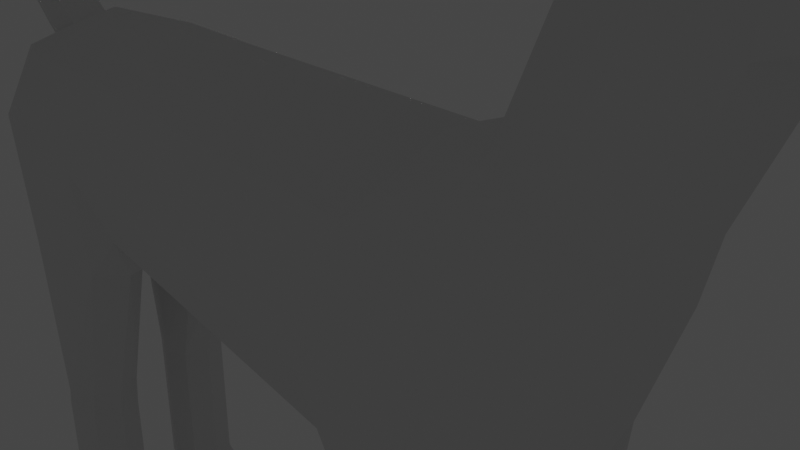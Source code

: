 # Source: little-blocks.blend  (saved by Blender 2.90.8; exported with 4.5.12 LTS)
import bpy
from mathutils import Matrix  # noqa: F401  (used for matrix-valued properties, if any)

bpy.ops.wm.read_factory_settings(use_empty=True)
scene = bpy.context.scene
scene.name = 'Scene'

# ---- collections
col_collection = bpy.data.collections.new('Collection'); scene.collection.children.link(col_collection)

# ---- world
world_world = bpy.data.worlds.new('World'); scene.world = world_world
world_world.use_nodes = True; world_world.node_tree.nodes.clear()
_N = world_world.node_tree.nodes; _L = world_world.node_tree.links
n0 = _N.new('ShaderNodeOutputWorld'); n0.name = 'World Output'; n0.location = (300, 300)
n1 = _N.new('ShaderNodeBackground'); n1.name = 'Background'; n1.location = (10, 300)
n1.inputs[0].default_value = (0.05088, 0.05088, 0.05088, 1.0)
_L.new(n1.outputs[0], n0.inputs[0])
n0.is_active_output = True
world_world.color = (0.05088, 0.05088, 0.05088)
world_world.use_sun_shadow = False
world_world.sun_shadow_jitter_overblur = 0.0

# ---- cameras
cam_camera = bpy.data.cameras.new('Camera')
cam_camera.clip_end = 100.0
cam_camera.ortho_scale = 7.314

# ---- lights
light_light = bpy.data.lights.new('Light', 'POINT')
light_light.transmission_factor = 0.0
light_light.energy = 1000.0
light_light.shadow_soft_size = 0.1
light_light.shadow_maximum_resolution = 0.006
light_light.use_absolute_resolution = True

# ---- meshes
me_dog = bpy.data.meshes.new('Dog')
me_dog.from_pydata([(5.0, 0.0, 4.1), (6.0, 0.0, 3.8), (5.0, 0.385, 3.975), (6.0, 0.3, 3.71), (5.0, 0.6, 3.5), (6.0, 0.4, 3.4), (5.0, 0.385, 3.125), (6.0, 0.3, 3.09), (5.0, 0.0, 3.0), (6.0, 0.0, 3.0), (5.0, -0.385, 3.975), (6.0, -0.3, 3.71), (5.0, -0.6, 3.5), (6.0, -0.4, 3.4), (5.0, -0.385, 3.125), (6.0, -0.3, 3.09), (4.6, -0.4, 5.2), (4.6, 0.4, 5.2), (4.75, 0.415, 4.15), (4.3, 1.2, 4.0), (4.7, 0.53, 4.0), (4.72, 0.8162, 4.206), (3.7, -0.4, 5.2), (4.5, 0.865, 4.0), (4.37, 1.03, 4.25), (4.56, 0.7, 4.4), (4.72, -0.8162, 4.206), (4.3, -1.2, 4.0), (4.5, -0.865, 4.0), (4.56, -0.7, 4.4), (4.7, -0.53, 4.0), (4.37, -1.03, 4.25), (4.75, -0.415, 4.15), (3.7, 0.4, 5.2), (4.3, 1.2, 4.0), (3.5, 1.2, 4.0), (3.3, 0.6, 4.9), (4.37, 1.03, 4.25), (3.7, 1.2, 6.3), (3.54, 1.03, 4.26), (3.1, 0.5, 4.9), (4.6, 0.0, 5.2), (3.7, 0.0, 5.2), (3.1, -0.5, 4.9), (3.1, 0.0, 4.9), (6.4, -0.18, 3.29), (6.4, -0.18, 3.65), (6.4, 0.18, 3.29), (6.4, 0.18, 3.65), (6.4, 0.0, 3.65), (6.4, 0.0, 3.29), (3.5, -1.2, 4.0), (3.54, -1.03, 4.26), (3.3, -0.6, 4.9), (3.7, -1.2, 6.3), (2.538, -1.0, 1.202), (3.302, -1.0, 3.051), (2.538, 1.0, 1.202), (3.302, 1.0, 3.051), (3.462, 0.0, 0.8206), (4.226, 0.0, 2.669), (1.614, 0.0, 1.584), (2.378, 0.0, 3.433), (3.231, -0.75, 0.916), (2.609, -0.75, 3.337), (1.845, -0.75, 1.489), (3.995, -0.75, 2.764), (3.995, 0.75, 2.764), (3.231, 0.75, 0.916), (1.845, 0.75, 1.489), (2.609, 0.75, 3.337), (1.614, 0.0, 1.584), (1.845, -0.75, 1.489), (-4.0, 1.572, -0.3), (0.6449, 1.906, -0.6), (-4.0, 1.111, -1.386), (0.6383, 1.348, -1.864), (-4.0, -4.727e-08, -1.817), (0.6356, -1.262e-07, -2.388), (-4.0, -1.111, -1.386), (0.6383, -1.348, -1.864), (-4.0, -1.572, -0.3), (0.6449, -1.906, -0.6), (-4.001, -1.111, 0.6983), (0.6514, -1.348, 0.6638), (-3.999, 0.0, 1.13), (0.6541, 1.571e-06, 1.187), (-4.001, 1.111, 0.6982), (0.6514, 1.348, 0.6638), (1.5, 1.5, -4.4), (1.5, 1.7, -2.6), (1.8, 1.4, -4.4), (2.0, 1.5, -2.6), (1.0, 0.6, -2.6), (0.8, 1.0, -2.6), (2.0, 1.0, -4.4), (2.2, 1.0, -2.6), (1.8, 0.7, -4.4), (2.0, 0.6, -2.6), (1.5, 0.6, -4.4), (1.5, 0.4, -2.6), (1.2, 0.7, -4.4), (1.0, 1.5, -2.6), (1.0, 1.0, -4.4), (1.2, 1.4, -4.4), (3.05, -0.7, 0.0), (2.55, -0.7, -1.5), (3.05, 0.7, 0.0), (2.55, 0.7, -1.5), (3.2, 0.0, 0.0), (2.7, 0.0, -1.5), (1.9, 1.9, -0.6), (1.5, -0.6, -4.4), (1.5, -0.4, -2.6), (1.9, -1.9, -0.6), (1.8, -0.7, -4.4), (2.0, -0.6, -2.6), (2.0, -1.0, -4.4), (2.2, -1.0, -2.6), (1.8, -1.4, -4.4), (2.0, -1.5, -2.6), (1.5, -1.5, -4.4), (1.5, -1.7, -2.6), (1.2, -1.4, -4.4), (1.0, -1.5, -2.6), (1.0, -1.0, -4.4), (0.8, -1.0, -2.6), (1.2, -0.7, -4.4), (1.0, -0.6, -2.6), (1.5, -0.6, -6.4), (1.5, -0.6, -4.8), (1.9, -0.7, -6.4), (1.8, -0.7, -4.8), (2.0, -1.0, -6.4), (2.0, -1.0, -4.8), (1.9, -1.4, -6.4), (1.8, -1.4, -4.8), (1.5, -1.5, -6.4), (1.5, -1.5, -4.8), (1.2, -1.4, -6.4), (1.2, -1.4, -4.8), (1.0, -1.0, -6.4), (1.0, -1.0, -4.8), (1.2, -0.7, -6.4), (1.2, -0.7, -4.8), (1.5, 1.5, -6.4), (1.5, 1.5, -4.8), (1.9, 1.4, -6.4), (1.8, 1.4, -4.8), (2.0, 1.0, -6.4), (2.0, 1.0, -4.8), (1.9, 0.7, -6.4), (1.8, 0.7, -4.8), (1.5, 0.6, -6.4), (1.5, 0.6, -4.8), (1.2, 0.7, -6.4), (1.2, 0.7, -4.8), (1.0, 1.0, -6.4), (1.0, 1.0, -4.8), (1.2, 1.4, -6.4), (1.2, 1.4, -4.8), (-5.514, 1.221, -4.3), (-5.3, 1.34, -2.1), (-5.188, 1.086, -4.3), (-4.6, 1.17, -2.1), (-5.053, 0.76, -4.3), (-4.3, 0.77, -2.1), (-5.188, 0.4343, -4.3), (-4.6, 0.4, -2.1), (-5.514, 0.2994, -4.3), (-5.3, 0.2, -2.1), (-5.839, 0.4343, -4.3), (-6.0, 0.37, -2.1), (-5.974, 0.76, -4.3), (-6.3, 0.77, -2.1), (-5.839, 1.086, -4.3), (-6.0, 1.2, -2.1), (-5.514, 1.221, -6.4), (-5.514, 1.221, -4.7), (-5.188, 1.086, -6.4), (-5.188, 1.086, -4.7), (-5.053, 0.76, -6.4), (-5.053, 0.76, -4.7), (-5.188, 0.4343, -6.4), (-5.188, 0.4343, -4.7), (-5.514, 0.2994, -6.4), (-5.514, 0.2994, -4.7), (-5.839, 0.4343, -6.4), (-5.839, 0.4343, -4.7), (-6.0, 0.7593, -6.4), (-5.974, 0.76, -4.7), (-5.839, 1.086, -6.4), (-5.839, 1.086, -4.7), (2.0, 1.0, -7.0), (2.4, 1.0, -7.0), (2.27, 1.29, -7.0), (2.0, 1.4, -7.0), (1.73, 1.29, -7.0), (1.6, 1.0, -7.0), (1.73, 0.71, -7.0), (2.0, 0.6, -7.0), (2.27, 0.71, -7.0), (2.32, 1.35, -6.85), (2.0, 1.48, -6.85), (2.48, 1.0, -6.85), (1.68, 1.35, -6.85), (2.4, 1.0, -6.7), (2.32, 0.65, -6.85), (2.0, 0.52, -6.85), (2.27, 1.29, -6.7), (1.52, 1.0, -6.85), (1.68, 0.65, -6.85), (2.27, 0.71, -6.7), (2.0, 0.6, -6.7), (2.0, 1.4, -6.7), (2.0, 1.0, -6.65), (2.4, -1.0, -7.0), (2.0, -1.0, -7.0), (2.0, -0.6, -7.0), (2.27, -0.71, -7.0), (2.27, -1.29, -7.0), (2.0, -1.4, -7.0), (1.6, -1.0, -7.0), (1.73, -1.29, -7.0), (2.0, -1.48, -6.85), (1.73, -0.71, -7.0), (1.68, -1.35, -6.85), (2.48, -1.0, -6.85), (2.32, -1.35, -6.85), (2.32, -0.65, -6.85), (2.4, -1.0, -6.7), (2.0, -0.52, -6.85), (1.68, -0.65, -6.85), (2.27, -1.29, -6.7), (1.52, -1.0, -6.85), (2.0, -1.4, -6.7), (2.0, -0.6, -6.7), (2.27, -0.71, -6.7), (2.0, -1.0, -6.65), (-5.3, 0.0, -1.8), (-5.9, 0.0, -1.6), (-5.3, 1.57, -0.3), (-5.3, 1.1, 0.7), (-5.3, 0.0, 1.13), (-6.302, 5.619e-07, 0.2664), (-6.3, 1.2, -0.3), (-6.3, 0.74, 0.56), (-6.5, 0.77, -0.3), (-6.5, 0.37, -0.3), (-6.3, 0.0, -0.3), (-6.15, 0.3692, 0.6), (-6.505, 0.3692, 0.8752), (-5.971, 0.2611, 0.8149), (-6.361, 0.261, 1.093), (-5.855, 2.333e-07, 0.872), (-6.301, 1.379e-07, 1.183), (-5.971, -0.261, 0.8149), (-6.361, -0.261, 1.093), (-6.15, -0.3692, 0.6), (-6.505, -0.3692, 0.8752), (-6.3, 0.2611, 0.4), (-6.3, -0.261, 0.4), (-6.65, -0.261, 0.6578), (-6.71, 4.665e-07, 0.5677), (-6.65, 0.2611, 0.6578), (-5.3, -1.1, 0.7), (-6.3, -0.74, 0.56), (-5.3, -1.57, -0.3), (-6.3, -1.2, -0.3), (-6.5, -0.37, -0.3), (-6.5, -0.77, -0.3), (-5.5, -0.3, -4.3), (-5.3, -0.2, -2.1), (-5.2, -0.4, -4.3), (-4.6, -0.4, -2.1), (-5.0, -0.77, -4.3), (-4.3, -0.77, -2.1), (-5.2, -1.1, -4.3), (-4.6, -1.17, -2.1), (-5.5, -1.3, -4.3), (-5.3, -1.34, -2.1), (-5.9, -1.1, -4.3), (-6.0, -1.2, -2.1), (-6.0, -0.77, -4.3), (-6.3, -0.77, -2.1), (-5.9, -0.4, -4.3), (-6.0, -0.37, -2.1), (-6.856, 0.3629, 1.193), (-7.302, 0.3629, 1.64), (-6.674, 0.2566, 1.375), (-7.121, 0.2566, 1.821), (-6.599, -1.595e-08, 1.45), (-7.046, -1.595e-08, 1.896), (-6.674, -0.2566, 1.375), (-7.121, -0.2566, 1.821), (-6.856, -0.3629, 1.193), (-7.302, -0.3629, 1.64), (-7.037, -0.2566, 1.012), (-7.484, -0.2566, 1.458), (-7.113, 4.242e-09, 0.9367), (-7.559, 4.242e-09, 1.383), (-7.037, 0.2566, 1.012), (-7.484, 0.2566, 1.458), (-7.53, 0.3629, 2.066), (-7.746, 0.3629, 2.659), (-7.289, 0.2566, 2.154), (-7.505, 0.2566, 2.747), (-7.189, -1.595e-08, 2.19), (-7.405, -1.595e-08, 2.783), (-7.289, -0.2566, 2.154), (-7.505, -0.2566, 2.747), (-7.53, -0.3629, 2.066), (-7.746, -0.3629, 2.659), (-7.772, -0.2566, 1.978), (-7.987, -0.2566, 2.571), (-7.871, 4.242e-09, 1.942), (-8.087, 4.242e-09, 2.535), (-7.772, 0.2566, 1.978), (-7.987, 0.2566, 2.571), (-7.804, 0.3629, 3.156), (-7.804, 0.3629, 3.787), (-7.547, 0.2566, 3.156), (-7.547, 0.2566, 3.787), (-7.441, -1.595e-08, 3.156), (-7.441, -1.595e-08, 3.787), (-7.547, -0.2566, 3.156), (-7.547, -0.2566, 3.787), (-7.804, -0.3629, 3.156), (-7.804, -0.3629, 3.787), (-8.061, -0.2566, 3.156), (-8.061, -0.2566, 3.787), (-8.167, 4.242e-09, 3.156), (-8.167, 4.242e-09, 3.787), (-8.061, 0.2566, 3.156), (-8.061, 0.2566, 3.787), (-7.627, 0.3629, 4.424), (-7.181, 0.3629, 4.87), (-7.446, 0.2566, 4.242), (-7.0, 0.2566, 4.688), (-7.371, -1.595e-08, 4.167), (-6.924, -1.595e-08, 4.613), (-7.446, -0.2566, 4.242), (-7.0, -0.2566, 4.688), (-7.627, -0.3629, 4.424), (-7.181, -0.3629, 4.87), (-7.809, -0.2566, 4.605), (-7.363, -0.2566, 5.051), (-7.884, 4.242e-09, 4.68), (-7.438, 4.242e-09, 5.127), (-7.809, 0.2566, 4.605), (-7.363, 0.2566, 5.051), (-6.561, 0.3629, 4.995), (-5.929, 0.3629, 4.995), (-6.561, 0.2566, 4.738), (-5.929, 0.2566, 4.738), (-6.561, -1.595e-08, 4.632), (-5.929, -1.595e-08, 4.632), (-6.561, -0.2566, 4.738), (-5.929, -0.2566, 4.738), (-6.561, -0.3629, 4.995), (-5.929, -0.3629, 4.995), (-6.561, -0.2566, 5.252), (-5.929, -0.2566, 5.252), (-6.561, 4.242e-09, 5.358), (-5.929, 4.242e-09, 5.358), (-6.561, 0.2566, 5.252), (-5.929, 0.2566, 5.252), (-5.392, 0.3629, 4.889), (-4.436, -8.61e-11, 4.337), (-5.521, 0.2566, 4.667), (-4.436, -8.61e-11, 4.337), (-5.574, -1.595e-08, 4.575), (-4.436, -8.61e-11, 4.337), (-5.521, -0.2566, 4.667), (-4.436, -8.61e-11, 4.337), (-5.392, -0.3629, 4.889), (-4.436, -8.61e-11, 4.337), (-5.264, -0.2566, 5.112), (-4.436, -8.61e-11, 4.337), (-5.211, 4.242e-09, 5.204), (-4.436, -8.61e-11, 4.337), (-5.264, 0.2566, 5.112), (-5.0, 1.16, -7.0), (-4.717, 1.043, -7.0), (-4.6, 0.76, -7.0), (-4.717, 0.4772, -7.0), (-5.0, 0.36, -7.0), (-5.283, 0.4772, -7.0), (-5.4, 0.76, -7.0), (-5.283, 1.043, -7.0), (-5.0, 0.76, -7.0), (-5.0, -0.36, -7.0), (-4.717, -0.4772, -7.0), (-4.6, -0.76, -7.0), (-4.717, -1.043, -7.0), (-5.0, -1.16, -7.0), (-5.283, -1.043, -7.0), (-5.4, -0.76, -7.0), (-5.283, -0.4772, -7.0), (-5.0, -0.76, -7.0), (-4.52, 0.76, -6.85), (-4.68, 1.11, -6.85), (-4.68, 0.41, -6.85), (-5.0, 0.28, -6.85), (-5.32, 0.41, -6.85), (-5.0, 1.24, -6.85), (-5.48, 0.76, -6.85), (-5.32, 1.11, -6.85), (-4.6, 0.76, -6.7), (-4.717, 0.4772, -6.7), (-4.717, 1.043, -6.7), (-5.0, 1.16, -6.7), (-5.0, 0.36, -6.7), (-5.0, 0.76, -6.65), (1.707, -1.445e-07, -2.52), (-2.33, -0.4854, -1.834), (-5.52, -0.3, -6.4), (-5.52, -0.3, -4.7), (-5.166, -0.4464, -6.4), (-5.166, -0.4464, -4.7), (-5.02, -0.8, -6.4), (-5.02, -0.8, -4.7), (-5.166, -1.154, -6.4), (-5.166, -1.154, -4.7), (-5.52, -1.3, -6.4), (-5.52, -1.3, -4.7), (-5.874, -1.154, -6.4), (-5.874, -1.154, -4.7), (-6.02, -0.8, -6.4), (-6.02, -0.8, -4.7), (-5.874, -0.4464, -6.4), (-5.874, -0.4464, -4.7), (-4.52, -0.76, -6.85), (-4.68, -1.11, -6.85), (-4.68, -0.41, -6.85), (-5.32, -1.11, -6.85), (-5.0, -1.24, -6.85), (-5.48, -0.76, -6.85), (-5.0, -0.28, -6.85), (-5.32, -0.41, -6.85), (-4.717, -1.043, -6.7), (-5.0, -1.16, -6.7), (-4.6, -0.76, -6.7), (-4.717, -0.4772, -6.7), (-5.0, -0.36, -6.7), (-5.0, -0.76, -6.65)], [], [(0, 1, 2), (2, 3, 4), (2, 1, 3), (4, 5, 6), (6, 7, 8), (1, 10, 11), (11, 12, 13), (13, 12, 14), (15, 14, 8), (10, 1, 0), (4, 3, 5), (6, 5, 7), (8, 7, 9), (12, 11, 10), (14, 15, 13), (8, 9, 15), (17, 25, 24), (19, 24, 23), (23, 24, 21), (21, 18, 23), (21, 24, 25), (25, 18, 21), (23, 18, 20), (2, 4, 20), (20, 4, 23), (25, 17, 18), (33, 17, 39), (23, 4, 19), (0, 16, 32), (12, 28, 27), (28, 12, 30), (30, 12, 10), (29, 31, 26), (31, 29, 16), (32, 29, 26), (27, 28, 31), (32, 28, 30), (31, 28, 26), (18, 17, 0), (10, 32, 30), (28, 32, 26), (32, 10, 0), (0, 2, 18), (32, 16, 29), (16, 42, 22), (16, 0, 41), (18, 2, 20), (24, 19, 34, 37), (33, 39, 36), (35, 37, 34), (35, 17, 37), (39, 17, 35), (33, 36, 38), (36, 39, 38), (33, 38, 40), (33, 40, 42), (40, 38, 39), (42, 41, 17), (41, 0, 17), (17, 33, 42), (42, 16, 41), (42, 40, 44), (43, 22, 42), (44, 43, 42), (45, 50, 46), (5, 48, 47), (50, 48, 49), (48, 50, 47), (50, 49, 46), (3, 1, 48), (9, 47, 50), (7, 5, 47), (31, 16, 51), (52, 22, 53), (51, 16, 52), (52, 16, 22), (51, 27, 31), (53, 22, 54), (54, 52, 53), (54, 22, 43), (43, 52, 54), (1, 11, 46), (11, 13, 46), (13, 15, 45), (15, 9, 45), (48, 1, 49), (46, 49, 1), (48, 5, 3), (46, 13, 45), (68, 58, 67), (47, 9, 7), (45, 9, 50), (63, 59, 60), (69, 62, 70), (64, 62, 65), (56, 64, 65), (55, 63, 56), (59, 68, 60), (57, 69, 58), (68, 67, 60), (58, 68, 57), (62, 61, 65), (69, 70, 58), (62, 69, 61), (65, 55, 56), (60, 66, 63), (63, 66, 56), (61, 65, 72, 71), (62, 44, 70), (44, 40, 70), (40, 39, 70), (39, 35, 70), (70, 35, 58), (58, 35, 67), (35, 34, 67), (19, 4, 67), (67, 4, 6), (67, 6, 60), (6, 8, 60), (74, 76, 73), (76, 78, 414, 77), (78, 80, 415, 77, 414), (80, 82, 81), (82, 84, 81), (84, 86, 85), (88, 74, 73), (86, 88, 85), (93, 100, 78), (93, 76, 94), (90, 92, 91), (74, 88, 69), (69, 88, 61), (74, 69, 57), (92, 96, 91), (88, 86, 71), (96, 98, 97), (98, 100, 97), (100, 93, 101), (93, 94, 101), (94, 102, 104), (76, 74, 102), (102, 94, 76), (102, 90, 104), (78, 76, 93), (109, 110, 107), (105, 106, 110), (108, 110, 78), (110, 109, 105), (107, 110, 108), (108, 78, 100), (108, 100, 98), (108, 98, 96), (90, 102, 74), (107, 108, 111), (108, 92, 111), (92, 90, 111), (111, 90, 74), (111, 74, 57), (109, 107, 59), (59, 107, 68), (111, 57, 68), (111, 68, 107), (96, 92, 108), (64, 44, 62), (97, 100, 99), (101, 99, 100), (101, 94, 103), (104, 103, 94), (91, 96, 95), (104, 90, 89), (91, 89, 90), (97, 95, 96), (43, 44, 64), (52, 43, 64), (51, 52, 64), (56, 51, 64), (66, 51, 56), (27, 51, 66), (12, 27, 66), (12, 66, 14), (60, 14, 66), (60, 8, 14), (105, 109, 59), (63, 105, 59), (86, 84, 71), (71, 84, 72), (84, 82, 72), (65, 82, 55), (113, 116, 115), (116, 118, 115), (118, 120, 119), (120, 122, 119), (122, 124, 123), (124, 126, 123), (126, 128, 127), (106, 105, 114), (128, 113, 127), (63, 114, 105), (110, 106, 78), (55, 114, 63), (82, 114, 55), (85, 83, 84), (85, 88, 87), (81, 84, 83), (77, 415, 80, 79), (81, 79, 80), (73, 87, 88), (73, 76, 75), (77, 75, 76), (152, 151, 150), (130, 132, 131), (153, 154, 155), (132, 134, 131), (150, 149, 147), (134, 136, 135), (136, 138, 135), (151, 152, 154), (138, 140, 139), (140, 142, 139), (148, 147, 146), (142, 144, 143), (144, 130, 143), (156, 158, 155), (158, 160, 159), (160, 146, 159), (182, 183, 181), (162, 164, 161), (186, 188, 187), (164, 166, 163), (180, 182, 179), (166, 168, 167), (168, 170, 169), (184, 186, 183), (170, 172, 169), (172, 174, 171), (178, 180, 179), (174, 176, 175), (176, 162, 161), (188, 190, 187), (190, 192, 191), (192, 178, 191), (193, 195, 194), (193, 196, 195), (193, 197, 196), (193, 198, 197), (193, 199, 198), (193, 200, 199), (193, 201, 200), (193, 194, 201), (196, 203, 195), (195, 204, 194), (194, 204, 201), (201, 208, 200), (197, 205, 203), (198, 210, 197), (199, 211, 210), (200, 208, 199), (202, 209, 204), (204, 212, 207), (207, 212, 208), (203, 209, 202), (214, 215, 209), (209, 215, 206), (206, 215, 212), (212, 215, 213), (147, 149, 215), (147, 215, 214), (145, 147, 214), (145, 214, 203), (145, 203, 205), (159, 145, 205), (159, 205, 210), (159, 210, 157), (106, 114, 120), (120, 118, 106), (118, 116, 106), (116, 113, 106), (78, 106, 113), (122, 120, 114), (82, 122, 114), (124, 122, 82), (82, 80, 124), (126, 124, 80), (128, 126, 80), (80, 78, 128), (113, 128, 78), (115, 118, 117), (119, 117, 118), (119, 122, 121), (123, 121, 122), (123, 126, 125), (127, 113, 112), (127, 125, 126), (115, 112, 113), (95, 97, 150), (91, 95, 150), (152, 150, 97), (150, 148, 91), (148, 146, 91), (89, 91, 146), (104, 89, 146), (146, 160, 104), (160, 158, 104), (103, 104, 158), (101, 103, 158), (158, 156, 101), (156, 154, 101), (99, 101, 154), (154, 152, 97), (97, 99, 154), (117, 119, 134), (146, 147, 145), (147, 148, 150), (159, 157, 158), (159, 146, 145), (155, 158, 157), (155, 154, 156), (150, 151, 149), (154, 153, 151), (115, 117, 134), (136, 134, 119), (134, 132, 115), (138, 136, 119), (119, 121, 138), (121, 123, 138), (140, 138, 123), (142, 140, 123), (123, 125, 142), (125, 127, 142), (144, 142, 127), (130, 144, 127), (127, 112, 130), (112, 115, 130), (132, 130, 115), (149, 151, 215), (131, 134, 133), (131, 129, 130), (135, 133, 134), (143, 141, 142), (143, 130, 129), (139, 142, 141), (135, 138, 137), (139, 137, 138), (212, 213, 208), (203, 202, 195), (209, 203, 214), (204, 195, 202), (209, 206, 204), (204, 207, 201), (212, 204, 206), (208, 201, 207), (203, 196, 197), (210, 205, 197), (210, 198, 199), (208, 211, 199), (215, 151, 213), (151, 153, 213), (213, 153, 208), (208, 153, 211), (155, 157, 210), (211, 155, 210), (153, 155, 211), (217, 218, 219), (219, 216, 217), (216, 220, 217), (221, 223, 217), (222, 225, 217), (221, 224, 223), (223, 222, 217), (220, 221, 217), (225, 218, 217), (221, 220, 224), (220, 227, 228), (216, 219, 227), (218, 231, 219), (218, 225, 231), (225, 234, 232), (223, 226, 234), (228, 233, 224), (228, 227, 233), (229, 237, 227), (237, 238, 230), (231, 236, 237), (237, 236, 238), (230, 238, 233), (233, 238, 235), (133, 135, 238), (233, 235, 224), (237, 229, 231), (227, 220, 216), (227, 230, 233), (219, 229, 227), (237, 230, 227), (231, 229, 219), (220, 228, 224), (234, 225, 222), (234, 222, 223), (224, 226, 223), (225, 232, 231), (131, 133, 238), (238, 135, 235), (236, 131, 238), (129, 131, 236), (129, 236, 231), (232, 129, 231), (143, 129, 232), (234, 143, 232), (141, 143, 234), (139, 141, 234), (226, 139, 234), (137, 139, 226), (224, 137, 226), (135, 137, 235), (224, 235, 137), (75, 77, 166), (166, 77, 168), (75, 166, 164), (168, 77, 239), (170, 168, 239), (172, 170, 239), (172, 239, 240), (73, 75, 164), (245, 242, 241), (162, 73, 164), (246, 247, 248), (241, 73, 162), (85, 87, 242), (85, 242, 243), (246, 248, 260), (242, 245, 246), (245, 241, 162), (162, 176, 245), (176, 174, 245), (245, 174, 247), (246, 245, 247), (247, 174, 248), (174, 172, 248), (248, 172, 240), (241, 242, 73), (73, 242, 87), (248, 240, 249), (248, 249, 244), (244, 260, 248), (242, 246, 243), (251, 253, 250), (253, 255, 254), (255, 257, 254), (257, 259, 258), (243, 246, 252), (252, 254, 243), (252, 246, 250), (259, 262, 258), (246, 260, 250), (262, 263, 244), (263, 264, 244), (264, 251, 250), (83, 85, 265), (85, 243, 265), (265, 243, 266), (243, 254, 256), (266, 243, 256), (266, 256, 258), (266, 258, 261), (81, 83, 265), (81, 265, 267), (267, 265, 268), (265, 266, 268), (244, 249, 269), (244, 269, 261), (266, 261, 269), (266, 269, 270), (266, 270, 268), (249, 240, 269), (272, 274, 271), (274, 276, 273), (276, 278, 277), (278, 280, 279), (280, 282, 279), (282, 284, 281), (284, 286, 285), (286, 272, 271), (274, 272, 239), (272, 286, 239), (239, 286, 240), (239, 77, 274), (274, 77, 276), (77, 79, 276), (278, 276, 79), (79, 81, 278), (269, 240, 286), (286, 284, 269), (270, 269, 284), (268, 270, 284), (284, 282, 268), (278, 81, 280), (81, 267, 280), (267, 268, 280), (268, 282, 280), (287, 288, 290), (289, 290, 291), (291, 294, 293), (293, 294, 295), (295, 298, 297), (297, 298, 299), (299, 302, 301), (301, 302, 287), (303, 304, 306), (305, 306, 307), (307, 310, 309), (309, 310, 311), (311, 314, 313), (313, 314, 315), (315, 318, 317), (317, 318, 303), (319, 320, 322), (321, 322, 323), (323, 326, 325), (325, 326, 327), (327, 330, 329), (329, 330, 331), (331, 334, 333), (333, 334, 319), (335, 336, 338), (337, 338, 339), (339, 342, 341), (341, 342, 343), (343, 346, 345), (345, 346, 347), (347, 350, 349), (349, 350, 335), (351, 352, 354), (353, 354, 355), (355, 358, 357), (357, 358, 359), (359, 362, 361), (361, 362, 363), (363, 366, 365), (365, 366, 351), (367, 368, 370, 369), (369, 370, 372, 371), (371, 372, 374, 373), (373, 374, 376, 375), (375, 376, 378, 377), (377, 378, 380, 379), (370, 368, 380, 378, 376, 374, 372), (379, 380, 381), (381, 380, 368, 367), (244, 261, 262), (244, 264, 260), (258, 262, 261), (263, 262, 299), (254, 257, 256), (258, 256, 257), (250, 253, 252), (254, 252, 253), (250, 260, 264), (264, 263, 299), (297, 299, 262), (299, 301, 264), (295, 297, 262), (262, 259, 295), (259, 257, 295), (293, 295, 257), (291, 293, 257), (257, 255, 291), (255, 253, 291), (289, 291, 253), (287, 289, 253), (253, 251, 287), (251, 264, 287), (301, 287, 264), (302, 299, 300), (287, 302, 288), (299, 298, 300), (295, 294, 296), (298, 295, 296), (294, 291, 292), (291, 290, 292), (290, 289, 287), (292, 290, 307), (294, 292, 307), (307, 309, 294), (305, 307, 290), (303, 305, 290), (290, 288, 303), (288, 302, 303), (317, 303, 302), (315, 317, 302), (302, 300, 315), (300, 298, 315), (313, 315, 298), (311, 313, 298), (298, 296, 311), (296, 294, 311), (309, 311, 294), (310, 308, 323), (307, 306, 308), (306, 305, 303), (303, 318, 304), (315, 314, 316), (318, 315, 316), (310, 307, 308), (311, 310, 312), (314, 311, 312), (308, 306, 323), (321, 323, 306), (319, 321, 306), (306, 304, 319), (304, 318, 319), (333, 319, 318), (331, 333, 318), (318, 316, 331), (316, 314, 331), (329, 331, 314), (327, 329, 314), (314, 312, 327), (312, 310, 327), (325, 327, 310), (323, 325, 310), (326, 324, 339), (322, 321, 319), (323, 322, 324), (326, 323, 324), (319, 334, 320), (331, 330, 332), (334, 331, 332), (327, 326, 328), (330, 327, 328), (324, 322, 339), (339, 322, 337), (339, 341, 326), (335, 337, 322), (322, 320, 335), (320, 334, 335), (349, 335, 334), (347, 349, 334), (334, 332, 347), (332, 330, 347), (345, 347, 330), (343, 345, 330), (330, 328, 343), (328, 326, 343), (341, 343, 326), (350, 348, 363), (342, 339, 340), (343, 342, 344), (346, 343, 344), (338, 337, 335), (335, 350, 336), (339, 338, 340), (350, 347, 348), (347, 346, 348), (348, 346, 363), (361, 363, 346), (359, 361, 346), (346, 344, 359), (344, 342, 359), (357, 359, 342), (355, 357, 342), (342, 340, 355), (340, 338, 355), (353, 355, 338), (351, 353, 338), (338, 336, 351), (336, 350, 351), (365, 351, 350), (363, 365, 350), (364, 362, 379), (366, 363, 364), (354, 353, 351), (351, 366, 352), (362, 359, 360), (363, 362, 364), (359, 358, 360), (355, 354, 356), (358, 355, 356), (366, 364, 379), (379, 381, 366), (381, 367, 366), (352, 366, 367), (354, 352, 367), (367, 369, 354), (369, 371, 354), (356, 354, 371), (358, 356, 371), (371, 373, 358), (373, 375, 358), (360, 358, 375), (362, 360, 375), (375, 377, 362), (377, 379, 362), (382, 383, 390), (383, 384, 390), (384, 385, 390), (385, 386, 390), (386, 387, 390), (387, 388, 390), (388, 389, 390), (389, 382, 390), (391, 392, 399), (392, 393, 399), (393, 394, 399), (394, 395, 399), (395, 396, 399), (396, 397, 399), (397, 398, 399), (398, 391, 399), (400, 384, 383), (384, 400, 385), (385, 402, 403), (386, 403, 387), (401, 383, 405), (387, 404, 406), (388, 406, 389), (389, 407, 405), (402, 400, 409), (401, 405, 410), (400, 410, 408), (189, 191, 406), (403, 409, 412), (187, 189, 406), (411, 405, 177), (191, 177, 407), (409, 408, 413), (408, 410, 413), (410, 411, 413), (412, 409, 413), (410, 405, 411), (410, 400, 401), (383, 401, 400), (405, 383, 382), (385, 400, 402), (409, 400, 408), (409, 403, 402), (387, 403, 404), (179, 411, 177), (405, 407, 177), (406, 388, 387), (403, 386, 385), (389, 406, 407), (407, 406, 191), (405, 382, 389), (406, 404, 187), (183, 182, 184), (179, 182, 181), (191, 178, 177), (179, 177, 178), (191, 189, 190), (187, 185, 186), (187, 190, 189), (183, 186, 185), (179, 181, 413), (181, 183, 413), (413, 411, 179), (412, 413, 183), (185, 187, 404), (404, 403, 185), (403, 412, 185), (183, 185, 412), (161, 164, 163), (163, 166, 165), (167, 165, 166), (169, 167, 168), (175, 173, 174), (161, 175, 176), (171, 174, 173), (169, 172, 171), (163, 165, 182), (165, 167, 182), (182, 180, 163), (180, 178, 163), (161, 163, 178), (175, 161, 178), (178, 192, 175), (192, 190, 175), (173, 175, 190), (171, 173, 190), (190, 188, 171), (188, 186, 171), (169, 171, 186), (167, 169, 186), (186, 184, 167), (184, 182, 167), (279, 282, 281), (426, 425, 427), (416, 417, 418), (279, 277, 278), (430, 429, 431), (418, 421, 420), (285, 283, 284), (417, 430, 431), (420, 421, 422), (271, 285, 286), (429, 426, 427), (422, 425, 424), (271, 274, 273), (418, 417, 419), (424, 425, 426), (277, 275, 276), (421, 418, 419), (426, 429, 428), (425, 422, 423), (422, 421, 423), (428, 429, 430), (281, 284, 283), (273, 276, 275), (430, 417, 416), (275, 277, 421), (273, 275, 421), (421, 419, 273), (423, 421, 277), (419, 417, 273), (271, 273, 417), (285, 271, 417), (417, 431, 285), (431, 429, 285), (283, 285, 429), (281, 283, 429), (429, 427, 281), (427, 425, 281), (279, 281, 425), (277, 279, 425), (425, 423, 277), (394, 393, 432), (393, 392, 432), (395, 394, 436), (396, 395, 436), (397, 396, 437), (398, 397, 437), (391, 398, 438), (392, 391, 438), (436, 440, 441), (433, 432, 440), (432, 434, 443), (434, 438, 443), (440, 442, 445), (443, 444, 445), (441, 440, 445), (442, 443, 445), (443, 438, 444), (440, 436, 433), (440, 432, 442), (443, 442, 432), (432, 392, 434), (436, 394, 433), (432, 433, 394), (438, 398, 439), (438, 434, 392), (437, 439, 398), (437, 396, 435), (436, 435, 396), (420, 422, 445), (418, 420, 445), (428, 430, 437), (426, 428, 437), (437, 435, 426), (424, 426, 435), (435, 436, 424), (441, 445, 422), (422, 424, 441), (436, 441, 424), (439, 437, 430), (445, 444, 418), (416, 418, 444), (430, 416, 439), (444, 438, 416), (438, 439, 416)])
_uv = me_dog.uv_layers.new(name='UVКарта')
_uv.uv.foreach_set('vector', [0.0, 0.0, 1.0, 0.0, 0.0, 1.0, 0.0, 1.0, 1.0, 1.0, 0.0, 1.0, 0.0, 1.0, 1.0, 0.0, 1.0, 1.0, 0.0, 1.0, 1.0, 1.0, 0.0, 1.0, 0.0, 1.0, 1.0, 1.0, 0.0, 1.0, 1.0, 0.0, 0.0, 0.0, 1.0, 0.0, 1.0, 0.0, 0.0, 0.0, 1.0, 0.0, 1.0, 0.0, 0.0, 0.0, 0.0, 0.0, 1.0, 0.0, 0.0, 0.0, 0.0, 0.0, 0.0, 0.0, 1.0, 0.0, 0.0, 0.0, 0.0, 1.0, 1.0, 1.0, 1.0, 1.0, 0.0, 1.0, 1.0, 1.0, 1.0, 1.0, 0.0, 1.0, 1.0, 1.0, 1.0, 1.0, 0.0, 0.0, 1.0, 0.0, 0.0, 0.0, 0.0, 0.0, 1.0, 0.0, 1.0, 0.0, 0.0, 0.0, 1.0, 0.0, 1.0, 0.0, 0.0, 1.0, 0.3911, 1.0, 0.0, 1.0, 0.0, 1.0, 0.255, 1.0, 0.5478, 1.0, 0.5231, 1.0, 0.255, 1.0, 0.4805, 1.0, 0.4805, 1.0, 0.7139, 1.0, 0.5231, 1.0, 0.4805, 1.0, 0.255, 1.0, 0.3911, 1.0, 0.3911, 1.0, 0.7139, 1.0, 0.4805, 1.0, 0.5231, 1.0, 0.7139, 1.0, 1.0, 1.0, 0.0, 1.0, 0.0, 1.0, 0.0, 1.0, 0.0, 1.0, 0.0, 1.0, 0.0, 1.0, 0.3911, 1.0, 0.0, 1.0, 1.0, 1.0, 0.0, 1.0, 0.0, 1.0, 0.0, 1.0, 0.0, 1.0, 0.0, 1.0, 0.0, 1.0, 0.0, 0.0, 0.0, 0.0, 1.0, 0.0, 0.0, 0.0, 0.0, 0.0, 0.0, 0.0, 0.0, 0.0, 0.0, 0.0, 0.0, 0.0, 0.0, 0.0, 0.0, 0.0, 0.0, 0.0, 1.0, 0.0, 0.7122, 0.0, 1.0, 0.0, 0.7122, 0.0, 1.0, 0.0, 0.0, 0.0, 1.0, 0.0, 1.0, 0.0, 1.0, 0.0, 1.0, 0.0, 1.0, 0.0, 0.7122, 0.0, 1.0, 0.0, 1.0, 0.0, 1.0, 0.0, 0.7122, 0.0, 1.0, 0.0, 1.0, 0.0, 1.0, 1.0, 0.0, 1.0, 0.0, 0.0, 0.0, 0.0, 0.0, 0.0, 0.0, 0.0, 1.0, 0.0, 1.0, 0.0, 1.0, 0.0, 0.0, 0.0, 0.0, 0.0, 0.0, 0.0, 0.0, 0.0, 0.0, 1.0, 0.0, 0.0, 1.0, 0.0, 0.0, 0.0, 1.0, 0.0, 0.0, 0.0, 0.0, 0.4795, 0.0, 0.0, 0.0, 0.0, 0.0, 0.0, 0.0, 0.5422, 0.0, 0.0, 0.0, 1.0, 0.0, 1.0, 0.255, 1.0, 0.0, 1.0, 0.0, 1.0, 0.255, 1.0, 0.0, 1.0, 0.0, 1.0, 0.0, 1.0, 0.0, 1.0, 0.0, 1.0, 0.0, 1.0, 0.0, 1.0, 0.0, 1.0, 0.0, 1.0, 0.0, 1.0, 0.0, 1.0, 0.0, 1.0, 0.0, 1.0, 0.0, 1.0, 0.0, 1.0, 0.0, 1.0, 0.0, 1.0, 0.0, 1.0, 0.0, 1.0, 0.0, 1.0, 0.0, 1.0, 0.0, 1.0, 0.0, 1.0, 0.0, 1.0, 0.0, 1.0, 0.0, 1.0, 0.0, 1.0, 0.0, 0.4795, 0.0, 0.5422, 0.0, 1.0, 0.0, 0.5422, 0.0, 0.0, 0.0, 1.0, 0.0, 1.0, 0.0, 1.0, 0.0, 0.4795, 0.0, 0.4795, 0.0, 0.0, 0.0, 0.5422, 0.0, 1.0, 0.0, 1.0, 0.0, 1.0, 0.0, 1.0, 0.0, 1.0, 0.0, 1.0, 0.0, 1.0, 0.0, 1.0, 0.0, 1.0, 0.0, 0.0, 0.0, 0.4937, 1.0, 0.0, 1.0, 1.0, 1.0, 1.0, 1.0, 1.0, 0.0, 0.4937, 1.0, 1.0, 1.0, 0.4858, 1.0, 1.0, 0.0, 0.4937, 0.0, 1.0, 0.0, 0.4937, 1.0, 0.4858, 1.0, 0.0, 1.0, 1.0, 1.0, 0.0, 1.0, 1.0, 1.0, 1.0, 1.0, 1.0, 1.0, 1.0, 1.0, 1.0, 1.0, 1.0, 1.0, 1.0, 0.7122, 0.0, 0.0, 0.0, 0.5977, 0.0, 0.243, 0.0, 0.0, 0.0, 0.243, 0.0, 0.5977, 0.0, 0.0, 0.0, 0.243, 0.0, 0.243, 0.0, 0.0, 0.0, 0.0, 0.0, 0.5977, 0.0, 0.7122, 0.0, 0.7122, 0.0, 0.243, 0.0, 0.0, 0.0, 0.243, 0.0, 0.243, 0.0, 0.243, 0.0, 0.243, 0.0, 0.243, 0.0, 0.0, 0.0, 0.1061, 0.0, 0.1061, 0.0, 0.243, 0.0, 0.243, 0.0, 1.0, 0.0, 1.0, 0.0, 1.0, 0.0, 1.0, 0.0, 1.0, 0.0, 1.0, 0.0, 1.0, 0.0, 1.0, 0.0, 1.0, 0.0, 1.0, 0.0, 1.0, 0.0, 1.0, 0.0, 1.0, 1.0, 1.0, 0.0, 1.0, 0.0, 1.0, 0.0, 1.0, 0.0, 1.0, 0.0, 1.0, 1.0, 1.0, 1.0, 1.0, 1.0, 1.0, 0.0, 1.0, 0.0, 1.0, 0.0, 0.0, 0.75, 1.0, 1.0, 1.0, 0.75, 1.0, 1.0, 1.0, 1.0, 1.0, 1.0, 1.0, 0.0, 1.0, 0.0, 1.0, 0.0, 0.0, 0.25, 0.0, 0.5, 1.0, 0.5, 0.0, 1.0, 1.0, 1.0, 1.0, 1.0, 1.0, 0.0, 1.0, 0.0, 0.0, 0.0, 1.0, 0.0, 1.0, 0.0, 0.0, 0.0, 0.0, 0.0, 0.0, 0.25, 1.0, 0.0, 0.0, 0.5, 0.0, 0.75, 1.0, 0.5, 0.0, 1.0, 0.0, 1.0, 1.0, 1.0, 0.0, 0.75, 1.0, 0.75, 1.0, 0.5, 1.0, 1.0, 0.0, 0.75, 0.0, 1.0, 1.0, 0.0, 0.0, 0.0, 0.0, 0.0, 0.0, 1.0, 1.0, 1.0, 1.0, 1.0, 1.0, 1.0, 0.0, 1.0, 0.0, 1.0, 0.0, 0.0, 0.0, 0.0, 1.0, 0.0, 1.0, 0.5, 1.0, 0.25, 0.0, 0.25, 0.0, 0.25, 1.0, 0.25, 1.0, 0.0, 0.0, 0.0, 0.0, 0.0, 0.0, 0.0, 0.0, 0.0, 1.0, 1.0, 1.0, 1.0, 1.0, 1.0, 1.0, 1.0, 1.0, 1.0, 1.0, 1.0, 1.0, 1.0, 1.0, 1.0, 1.0, 1.0, 1.0, 1.0, 1.0, 1.0, 1.0, 1.0, 1.0, 1.0, 1.0, 1.0, 1.0, 1.0, 1.0, 1.0, 1.0, 1.0, 1.0, 0.75, 0.0, 1.0, 0.0, 1.0, 0.0, 1.0, 0.0, 1.0, 0.0, 1.0, 0.0, 1.0, 0.0, 1.0, 0.0, 1.0, 0.0, 1.0, 1.0, 0.75, 1.0, 0.75, 1.0, 0.5, 1.0, 0.75, 1.0, 0.75, 1.0, 0.5, 1.0, 1.0, 0.875, 1.0, 1.0, 0.5, 0.875, 1.0, 0.75, 1.0, 0.75, 1.116, 0.75, 0.5, 0.75, 1.0, 0.625, 1.0, 0.705, 0.68, 0.75, 0.5, 0.75, 1.116, 0.625, 1.0, 0.5, 1.0, 0.5, 0.5, 0.5, 1.0, 0.375, 1.0, 0.5, 0.5, 0.375, 1.0, 0.25, 1.0, 0.25, 0.5, 0.125, 1.0, 0.0, 1.0, 0.0, 0.5, 0.25, 1.0, 0.125, 1.0, 0.25, 0.5, 0.375, 1.0, 0.5, 1.0, 0.375, 1.0, 0.75, 1.0, 0.875, 1.0, 0.75, 1.0, 1.0, 1.0, 0.875, 1.0, 0.875, 0.5, 0.0, 1.0, 0.125, 1.0, 0.0, 1.0, 0.0, 1.0, 0.0, 1.0, 0.0, 1.0, 0.0, 1.0, 0.0, 1.0, 0.0, 1.0, 0.875, 1.0, 0.75, 1.0, 0.875, 0.5, 0.125, 1.0, 0.25, 1.0, 0.125, 1.0, 0.75, 1.0, 0.625, 1.0, 0.625, 0.5, 0.625, 1.0, 0.5, 1.0, 0.625, 0.5, 0.5, 1.0, 0.375, 1.0, 0.375, 0.5, 0.375, 1.0, 0.25, 1.0, 0.375, 0.5, 0.25, 1.0, 0.125, 1.0, 0.125, 0.5, 0.875, 1.0, 1.0, 1.0, 0.875, 1.0, 0.125, 1.0, 0.25, 1.0, 0.125, 1.0, 0.125, 1.0, 0.0, 1.0, 0.125, 0.5, 0.75, 1.0, 0.875, 1.0, 0.75, 1.0, 0.0, 0.5, 1.0, 0.5, 0.0, 0.9965, 0.0, 0.0, 1.0, 0.0, 1.0, 0.5, 1.0, 1.0, 1.0, 0.5, 1.0, 1.0, 1.0, 0.5, 0.0, 0.5, 0.0, 0.0, 0.0, 0.9965, 1.0, 0.5, 1.0, 1.0, 1.0, 1.0, 1.0, 1.0, 1.0, 1.0, 1.0, 1.0, 1.0, 1.0, 1.0, 1.0, 1.0, 1.0, 1.0, 1.0, 1.0, 1.0, 0.0, 1.0, 0.125, 1.0, 0.0, 1.0, 0.0, 0.9965, 1.0, 1.0, 0.0, 0.9965, 1.0, 1.0, 0.875, 1.0, 0.0, 0.9965, 0.875, 1.0, 1.0, 1.0, 0.875, 1.0, 0.875, 1.0, 1.0, 1.0, 0.875, 1.0, 0.875, 1.0, 0.875, 1.0, 0.875, 1.0, 0.0, 0.5, 0.0, 0.9965, 0.0, 0.5, 0.0, 0.5, 0.0, 0.5, 0.0, 0.75, 0.875, 1.0, 0.875, 1.0, 0.875, 1.0, 0.875, 1.0, 0.875, 1.0, 0.875, 1.0, 0.75, 1.0, 0.875, 1.0, 1.0, 1.0, 1.0, 0.0, 1.0, 0.0, 1.0, 0.0, 0.625, 0.5, 0.5, 1.0, 0.5, 0.5, 0.375, 0.5, 0.5, 0.5, 0.5, 1.0, 0.375, 0.5, 0.25, 1.0, 0.25, 0.5, 0.125, 0.5, 0.25, 0.5, 0.25, 1.0, 0.875, 0.5, 0.75, 1.0, 0.75, 0.5, 0.125, 0.5, 0.0, 1.0, 0.0, 0.5, 0.875, 0.5, 1.0, 0.5, 1.0, 1.0, 0.625, 0.5, 0.75, 0.5, 0.75, 1.0, 0.0, 1.0, 0.0, 1.0, 0.0, 1.0, 0.243, 0.0, 0.1061, 0.0, 0.243, 0.0, 0.5977, 0.0, 0.243, 0.0, 0.5977, 0.0, 1.0, 0.0, 1.0, 0.0, 1.0, 0.0, 1.0, 0.25, 1.0, 0.25, 1.0, 0.0, 0.7122, 0.0, 0.5977, 0.0, 0.7122, 0.0, 0.0, 0.0, 0.0, 0.0, 0.0, 0.0, 0.0, 0.0, 0.0, 0.0, 0.0, 0.0, 1.0, 0.5, 1.0, 0.5, 1.0, 0.25, 1.0, 0.5, 1.0, 0.5, 1.0, 0.5, 0.0, 0.0, 0.0, 0.5, 0.0, 0.0, 0.0, 0.25, 0.0, 0.25, 0.0, 0.5, 0.25, 1.0, 0.375, 1.0, 0.25, 1.0, 0.0, 0.0, 0.0, 0.0, 0.0, 0.0, 0.0, 0.0, 0.0, 0.0, 0.0, 0.0, 0.0, 0.0, 0.0, 0.0, 0.0, 0.0, 1.0, 1.0, 0.875, 1.0, 0.875, 0.5, 0.875, 1.0, 0.75, 1.0, 0.875, 0.5, 0.75, 1.0, 0.625, 1.0, 0.625, 0.5, 0.625, 1.0, 0.5, 1.0, 0.625, 0.5, 0.5, 1.0, 0.375, 1.0, 0.375, 0.5, 0.375, 1.0, 0.25, 1.0, 0.375, 0.5, 0.25, 1.0, 0.125, 1.0, 0.125, 0.5, 1.0, 0.0, 0.0, 0.0, 1.0, 0.0, 0.125, 1.0, 0.0, 1.0, 0.125, 0.5, 0.0, 0.25, 0.0, 0.25, 0.0, 0.25, 1.0, 0.5, 1.0, 0.0, 1.0, 0.5, 0.0, 0.0, 0.0, 0.0, 0.0, 0.25, 0.0, 0.0, 0.0, 0.0, 0.0, 0.0, 0.25, 0.5, 0.375, 0.5, 0.375, 1.0, 0.25, 0.5, 0.125, 1.0, 0.125, 0.5, 0.5, 0.5, 0.375, 1.0, 0.375, 0.5, 0.75, 0.5, 0.705, 0.68, 0.625, 1.0, 0.625, 0.5, 0.5, 0.5, 0.625, 0.5, 0.625, 1.0, 0.0, 0.5, 0.125, 0.5, 0.125, 1.0, 1.0, 0.5, 0.875, 1.0, 0.875, 0.5, 0.75, 0.5, 0.875, 0.5, 0.875, 1.0, 0.4062, 1.0, 0.4062, 0.5, 0.9062, 1.0, 1.0, 1.0, 0.875, 1.0, 0.875, 0.5, 0.75, 0.5, 0.75, 1.0, 0.9062, 0.5, 0.875, 1.0, 0.75, 1.0, 0.875, 0.5, 0.8125, 1.0, 0.8125, 0.5, 0.6562, 0.5, 0.75, 1.0, 0.625, 1.0, 0.625, 0.5, 0.625, 1.0, 0.5, 1.0, 0.625, 0.5, 0.5, 0.5, 0.5, 1.0, 0.6562, 1.0, 0.5, 1.0, 0.375, 1.0, 0.375, 0.5, 0.375, 1.0, 0.25, 1.0, 0.375, 0.5, 0.5625, 1.0, 0.5625, 0.5, 0.4062, 1.0, 0.25, 1.0, 0.125, 1.0, 0.125, 0.5, 0.125, 1.0, 0.0, 1.0, 0.125, 0.5, 1.0, 1.0, 0.25, 1.0, 1.0, 0.5, 0.25, 1.0, 0.125, 1.0, 0.125, 0.5, 0.125, 1.0, 0.0, 1.0, 0.125, 0.5, 0.9062, 1.0, 0.4062, 0.5, 0.9062, 0.5, 1.0, 1.0, 0.875, 1.0, 1.0, 0.5, 0.75, 1.0, 0.9062, 1.0, 0.9062, 0.5, 0.875, 1.0, 0.75, 1.0, 0.875, 0.5, 0.6562, 1.0, 0.8125, 1.0, 0.6562, 0.5, 0.75, 1.0, 0.625, 1.0, 0.625, 0.5, 0.625, 1.0, 0.5, 1.0, 0.5, 0.5, 0.5, 1.0, 0.6562, 1.0, 0.5, 0.5, 0.5, 1.0, 0.375, 1.0, 0.5, 0.5, 0.375, 1.0, 0.25, 1.0, 0.375, 0.5, 0.4062, 1.0, 0.5625, 1.0, 0.5625, 0.5, 0.25, 1.0, 0.125, 1.0, 0.125, 0.5, 0.125, 1.0, 0.0, 1.0, 0.0, 0.5, 1.0, 1.0, 0.25, 1.0, 1.0, 0.5, 0.25, 1.0, 0.125, 1.0, 0.125, 0.5, 0.125, 1.0, 0.0, 1.0, 0.125, 0.5, 0.0, 0.0, 1.0, 1.0, 1.0, 0.0, 0.0, 0.0, 0.0, 0.0, 1.0, 1.0, 0.0, 0.0, 0.0, 0.0, 0.0, 0.0, 0.0, 0.0, 0.0, 0.0, 0.0, 0.0, 0.0, 0.0, 0.0, 0.0, 0.0, 0.0, 0.0, 0.0, 0.0, 0.0, 0.0, 0.0, 0.0, 0.0, 0.0, 0.0, 0.0, 0.0, 0.0, 0.0, 0.0, 0.0, 0.0, 0.0, 0.0, 0.0, 0.0, 0.0, 1.0, 1.0, 1.0, 1.0, 1.0, 0.0, 1.0, 0.0, 0.0, 0.0, 0.0, 0.0, 0.0, 0.0, 0.0, 0.0, 0.0, 0.0, 0.0, 0.0, 0.0, 0.0, 0.0, 0.0, 0.0, 0.0, 0.0, 0.0, 0.0, 0.0, 0.0, 0.0, 0.0, 0.0, 0.0, 0.0, 0.0, 0.0, 0.0, 0.0, 0.0, 0.0, 0.0, 0.0, 1.0, 1.0, 1.0, 1.0, 1.0, 0.0, 0.0, 0.0, 0.0, 0.0, 0.0, 0.0, 0.0, 0.0, 0.0, 0.0, 0.0, 0.0, 0.0, 0.0, 1.0, 1.0, 1.0, 1.0, 0.0, 0.0, 0.0, 0.0, 1.0, 1.0, 1.0, 1.0, 1.0, 1.0, 1.0, 0.0, 0.0, 0.0, 0.0, 0.0, 0.0, 0.0, 0.0, 0.0, 0.0, 0.0, 0.0, 0.0, 0.6562, 0.5, 0.8125, 0.5, 0.6562, 0.5, 0.6562, 0.5, 0.6562, 0.5, 0.6562, 0.5, 0.4062, 0.5, 0.5625, 0.5, 0.4062, 0.5, 0.4062, 0.5, 0.4062, 0.5, 0.4062, 0.5, 0.4062, 0.5, 0.4062, 0.5, 0.4062, 0.5, 0.125, 0.5, 0.0, 0.5, 0.125, 0.5, 0.125, 0.5, 0.125, 0.5, 0.125, 0.5, 0.125, 0.5, 0.125, 0.5, 0.125, 0.5, 1.0, 0.0, 1.0, 0.0, 1.0, 0.0, 0.625, 1.0, 0.75, 1.0, 0.625, 1.0, 0.75, 1.0, 0.875, 1.0, 0.75, 1.0, 0.875, 1.0, 1.0, 1.0, 0.875, 1.0, 1.0, 0.5, 1.0, 0.0, 1.0, 0.5, 0.5, 1.0, 0.625, 1.0, 0.5, 1.0, 0.0, 0.0, 0.0, 0.0, 0.0, 0.0, 0.375, 1.0, 0.5, 1.0, 0.375, 1.0, 0.5, 1.0, 0.625, 1.0, 0.5, 1.0, 0.25, 1.0, 0.375, 1.0, 0.25, 1.0, 0.125, 1.0, 0.25, 1.0, 0.125, 1.0, 0.625, 1.0, 0.75, 1.0, 0.625, 1.0, 0.0, 1.0, 0.125, 1.0, 0.0, 1.0, 0.875, 0.5, 0.75, 1.0, 0.75, 0.5, 0.625, 0.5, 0.75, 0.5, 0.75, 1.0, 0.625, 0.5, 0.5, 1.0, 0.5, 0.5, 0.375, 0.5, 0.5, 0.5, 0.5, 1.0, 0.375, 0.5, 0.25, 1.0, 0.25, 0.5, 0.125, 0.5, 0.0, 1.0, 0.0, 0.5, 0.125, 0.5, 0.25, 0.5, 0.25, 1.0, 0.875, 0.5, 1.0, 0.5, 1.0, 1.0, 0.75, 0.5, 0.625, 0.5, 0.75, 0.5, 0.875, 0.5, 0.75, 0.5, 0.875, 0.5, 0.4062, 1.0, 0.9062, 1.0, 0.4062, 1.0, 0.8125, 1.0, 0.6562, 1.0, 0.8125, 1.0, 0.5625, 1.0, 0.4062, 1.0, 0.5625, 1.0, 1.0, 0.5, 0.875, 0.5, 1.0, 0.5, 0.125, 0.5, 0.0, 0.5, 0.125, 0.5, 0.0, 1.0, 0.125, 1.0, 0.0, 1.0, 0.125, 1.0, 0.25, 1.0, 0.125, 1.0, 0.25, 0.5, 0.125, 0.5, 0.25, 0.5, 0.375, 0.5, 0.25, 0.5, 0.375, 0.5, 0.25, 1.0, 1.0, 1.0, 0.25, 1.0, 0.9062, 1.0, 0.75, 1.0, 0.9062, 1.0, 0.5, 0.5, 0.375, 0.5, 0.5, 0.5, 0.6562, 1.0, 0.5, 1.0, 0.6562, 1.0, 0.625, 0.5, 0.5, 0.5, 0.625, 0.5, 0.75, 0.5, 0.625, 0.5, 0.75, 0.5, 0.4062, 1.0, 0.5625, 0.5, 0.4062, 0.5, 0.6562, 0.5, 0.6562, 1.0, 0.8125, 1.0, 0.125, 0.5, 0.25, 0.5, 0.25, 1.0, 0.125, 0.5, 0.0, 1.0, 0.0, 0.5, 1.0, 0.5, 0.25, 1.0, 0.25, 0.5, 0.9062, 0.5, 0.75, 1.0, 0.9062, 1.0, 0.9062, 1.0, 0.4062, 0.5, 0.9062, 0.5, 0.6562, 1.0, 0.6562, 0.5, 0.5, 0.5, 0.875, 0.5, 0.75, 0.5, 0.875, 0.5, 0.625, 1.0, 0.75, 1.0, 0.625, 1.0, 0.75, 1.0, 0.875, 1.0, 0.75, 1.0, 0.5, 1.0, 0.625, 1.0, 0.5, 1.0, 0.625, 0.5, 0.5, 0.5, 0.625, 0.5, 0.5, 0.5, 0.375, 0.5, 0.5, 0.5, 0.375, 1.0, 0.5, 1.0, 0.375, 1.0, 0.25, 1.0, 0.375, 1.0, 0.25, 1.0, 0.375, 0.5, 0.25, 0.5, 0.375, 0.5, 0.25, 0.5, 0.125, 0.5, 0.25, 0.5, 0.125, 1.0, 0.25, 1.0, 0.125, 1.0, 0.0, 1.0, 0.125, 1.0, 0.0, 1.0, 0.125, 0.5, 0.0, 0.5, 0.125, 0.5, 1.0, 0.5, 0.875, 0.5, 1.0, 0.5, 0.875, 1.0, 1.0, 1.0, 0.875, 1.0, 0.9062, 0.5, 0.4062, 0.5, 0.9062, 0.5, 0.875, 0.5, 0.75, 1.0, 0.75, 0.5, 0.875, 0.5, 1.0, 0.5, 1.0, 1.0, 0.625, 0.5, 0.75, 0.5, 0.75, 1.0, 0.125, 0.5, 0.25, 0.5, 0.25, 1.0, 0.125, 0.5, 0.0, 1.0, 0.0, 0.5, 0.375, 0.5, 0.25, 1.0, 0.25, 0.5, 0.625, 0.5, 0.5, 1.0, 0.5, 0.5, 0.375, 0.5, 0.5, 0.5, 0.5, 1.0, 0.0, 0.0, 0.0, 0.0, 0.0, 0.0, 0.0, 0.0, 1.0, 1.0, 1.0, 1.0, 1.0, 1.0, 0.0, 0.0, 0.0, 0.0, 1.0, 0.0, 1.0, 1.0, 1.0, 1.0, 1.0, 1.0, 1.0, 0.0, 1.0, 0.0, 0.0, 0.0, 0.0, 0.0, 0.0, 0.0, 0.0, 0.0, 0.0, 0.0, 0.0, 0.0, 0.0, 0.0, 0.0, 0.0, 0.0, 0.0, 0.0, 0.0, 0.0, 0.0, 0.0, 0.0, 0.0, 0.0, 0.0, 0.0, 0.0, 0.0, 0.0, 0.0, 0.0, 0.0, 0.0, 0.0, 0.0, 0.0, 0.0, 0.0, 0.0, 0.0, 0.0, 0.0, 0.0, 0.0, 0.0, 0.0, 0.5, 0.5, 0.6562, 0.5, 0.5, 0.5, 0.0, 0.0, 0.0, 0.0, 0.0, 0.0, 0.0, 0.0, 0.0, 0.0, 0.0, 0.0, 1.0, 0.5, 0.25, 0.5, 1.0, 0.5, 0.0, 0.0, 0.0, 0.0, 0.0, 0.0, 0.75, 0.5, 0.9062, 0.5, 0.75, 0.5, 0.0, 0.0, 0.0, 1.0, 1.0, 1.0, 1.0, 1.0, 1.0, 0.0, 0.0, 0.0, 1.0, 0.0, 1.0, 0.0, 0.0, 0.0, 0.0, 0.0, 0.0, 0.0, 0.0, 0.0, 0.0, 0.0, 0.0, 0.0, 0.0, 0.0, 0.0, 0.0, 0.0, 0.0, 0.0, 0.0, 0.0, 0.0, 0.0, 0.0, 0.0, 0.0, 1.0, 0.0, 0.0, 0.0, 0.0, 0.0, 0.0, 0.0, 0.0, 0.0, 0.0, 0.0, 0.0, 0.0, 0.0, 0.0, 0.0, 0.0, 0.0, 0.0, 0.0, 0.0, 0.0, 0.0, 0.0, 0.0, 0.0, 0.0, 0.0, 0.0, 0.0, 1.0, 0.0, 1.0, 1.0, 1.0, 0.0, 1.0, 0.0, 1.0, 0.0, 1.0, 0.0, 1.0, 0.0, 1.0, 0.0, 1.0, 0.0, 0.0, 0.0, 0.0, 0.0, 0.0, 0.0, 0.0, 0.0, 0.0, 0.0, 0.0, 0.0, 0.0, 0.0, 0.0, 0.0, 0.0, 0.0, 0.0, 0.0, 0.0, 0.0, 0.0, 0.0, 0.0, 0.0, 0.0, 0.0, 0.0, 0.0, 1.0, 0.0, 1.0, 1.0, 1.0, 0.0, 0.0, 0.0, 0.0, 0.0, 0.0, 0.0, 0.0, 0.0, 0.0, 0.0, 0.0, 0.0, 0.0, 0.0, 0.0, 0.0, 0.0, 0.75, 0.5, 0.625, 0.5, 0.75, 0.5, 0.0, 0.0, 0.0, 0.0, 0.0, 0.0, 1.0, 1.0, 1.0, 1.0, 0.0, 1.0, 0.0, 0.0, 0.0, 0.0, 0.0, 0.0, 0.0, 0.0, 0.0, 0.0, 0.0, 0.0, 0.0, 0.0, 0.0, 0.0, 0.0, 0.0, 0.0, 0.0, 0.0, 0.0, 0.0, 0.0, 0.0, 1.0, 1.0, 1.0, 1.0, 1.0, 0.0, 0.0, 0.0, 0.0, 0.0, 0.0, 0.0, 1.0, 0.0, 1.0, 0.0, 1.0, 0.0, 0.0, 0.0, 0.0, 0.0, 0.0, 0.0, 0.0, 0.0, 0.0, 0.0, 0.0, 0.0, 1.0, 0.0, 1.0, 0.0, 1.0, 0.875, 0.5, 0.75, 0.5, 0.875, 0.5, 0.0, 0.0, 0.0, 0.0, 0.0, 0.0, 0.0, 0.0, 0.0, 0.0, 0.0, 0.0, 1.0, 0.5, 0.875, 0.5, 1.0, 0.5, 1.0, 0.5, 1.0, 0.5, 1.0, 0.5, 0.0, 1.0, 0.0, 1.0, 0.0, 1.0, 0.125, 0.5, 0.0, 0.5, 0.125, 0.5, 0.0, 1.0, 0.0, 1.0, 0.0, 1.0, 0.25, 0.5, 0.125, 0.5, 0.25, 0.5, 0.375, 0.5, 0.25, 0.5, 0.375, 0.5, 0.0, 0.0, 0.0, 0.0, 0.0, 0.0, 0.5, 0.5, 0.375, 0.5, 0.5, 0.5, 0.0, 0.0, 0.0, 0.0, 0.0, 0.0, 0.625, 0.5, 0.5, 0.5, 0.625, 0.5, 0.0, 0.0, 0.0, 0.0, 0.0, 0.0, 0.875, 0.5, 0.75, 0.5, 0.875, 0.5, 0.875, 0.5, 0.75, 0.5, 0.875, 0.5, 0.875, 0.5, 0.875, 0.5, 0.875, 0.5, 0.875, 0.5, 0.75, 0.5, 0.875, 0.5, 0.5, 1.0, 0.625, 1.0, 0.5, 1.0, 0.375, 1.0, 0.5, 1.0, 0.375, 1.0, 0.375, 1.0, 0.375, 1.0, 0.375, 1.0, 1.0, 0.5, 0.875, 0.5, 1.0, 0.5, 0.125, 0.5, 0.125, 0.5, 0.125, 0.5, 1.0, 1.0, 0.875, 1.0, 0.875, 1.0, 0.125, 0.5, 0.125, 0.5, 0.125, 0.5, 0.875, 1.0, 0.875, 1.0, 1.0, 1.0, 0.25, 0.5, 0.125, 0.5, 0.25, 0.5, 0.25, 0.5, 0.25, 0.5, 0.25, 0.5, 0.125, 0.5, 0.125, 0.5, 0.125, 0.5, 0.125, 0.5, 0.125, 0.5, 0.125, 0.5, 0.125, 0.5, 0.125, 0.5, 0.125, 0.5, 0.0, 1.0, 0.125, 1.0, 0.0, 1.0, 0.125, 1.0, 0.25, 1.0, 0.125, 1.0, 0.125, 1.0, 0.25, 1.0, 0.125, 1.0, 0.125, 0.5, 0.125, 0.5, 0.125, 0.5, 0.125, 1.0, 0.25, 1.0, 0.125, 1.0, 0.25, 1.0, 0.375, 1.0, 0.25, 1.0, 0.25, 1.0, 0.375, 1.0, 0.25, 1.0, 0.125, 0.5, 0.125, 0.5, 0.0, 0.5, 0.0, 0.5, 0.125, 0.5, 0.125, 0.5, 0.25, 1.0, 0.25, 1.0, 0.25, 1.0, 0.25, 1.0, 0.25, 1.0, 0.25, 1.0, 0.25, 0.5, 0.125, 0.5, 0.25, 0.5, 0.25, 0.5, 0.25, 0.5, 0.25, 0.5, 1.0, 1.0, 0.875, 1.0, 1.0, 0.5, 0.875, 1.0, 0.75, 1.0, 0.75, 0.5, 0.75, 1.0, 0.625, 1.0, 0.75, 0.5, 0.625, 1.0, 0.5, 1.0, 0.5, 0.5, 0.25, 0.5, 0.25, 0.5, 0.25, 0.5, 0.875, 0.5, 0.75, 0.5, 0.875, 0.5, 0.25, 0.5, 0.25, 0.5, 0.25, 0.5, 0.5, 1.0, 0.375, 1.0, 0.5, 0.5, 0.125, 0.5, 0.125, 0.5, 0.125, 0.5, 0.375, 1.0, 0.25, 1.0, 0.25, 0.5, 0.25, 1.0, 0.125, 1.0, 0.25, 0.5, 0.125, 1.0, 0.0, 1.0, 0.0, 0.5, 0.375, 0.5, 0.25, 0.5, 0.375, 0.5, 0.25, 0.5, 0.25, 0.5, 0.25, 0.5, 0.25, 0.5, 0.25, 0.5, 0.25, 0.5, 0.875, 0.5, 0.75, 0.5, 0.875, 0.5, 0.25, 0.5, 0.25, 0.5, 0.25, 0.5, 0.25, 0.5, 0.25, 0.5, 0.25, 0.5, 0.25, 0.5, 0.25, 0.5, 0.25, 0.5, 0.5, 0.5, 0.375, 0.5, 0.5, 0.5, 0.5, 0.5, 0.5, 0.5, 0.5, 0.5, 0.5, 0.5, 0.5, 0.5, 0.5, 0.5, 0.25, 0.5, 0.25, 0.5, 0.25, 0.5, 0.25, 1.0, 0.25, 1.0, 0.25, 1.0, 0.25, 1.0, 0.25, 1.0, 0.25, 1.0, 0.25, 0.5, 0.25, 0.5, 0.25, 0.5, 0.25, 0.5, 0.25, 0.5, 0.25, 0.5, 0.25, 0.5, 0.25, 0.5, 0.25, 0.5, 0.25, 1.0, 0.25, 1.0, 0.25, 1.0, 1.0, 1.0, 0.875, 1.0, 1.0, 0.5, 0.875, 1.0, 0.75, 1.0, 0.875, 0.5, 0.75, 1.0, 0.625, 1.0, 0.625, 0.5, 0.625, 1.0, 0.5, 1.0, 0.5, 0.5, 0.5, 1.0, 0.375, 1.0, 0.5, 0.5, 0.375, 1.0, 0.25, 1.0, 0.375, 0.5, 0.25, 1.0, 0.125, 1.0, 0.125, 0.5, 0.125, 1.0, 0.0, 1.0, 0.0, 0.5, 0.875, 1.0, 1.0, 1.0, 0.875, 1.0, 0.0, 1.0, 0.125, 1.0, 0.0, 1.0, 0.0, 1.0, 0.125, 1.0, 0.0, 1.0, 0.875, 0.5, 0.75, 0.5, 0.875, 0.5, 0.875, 0.5, 0.75, 0.5, 0.875, 0.5, 0.75, 0.5, 0.625, 0.5, 0.75, 0.5, 0.625, 1.0, 0.75, 1.0, 0.625, 1.0, 0.625, 0.5, 0.5, 0.5, 0.625, 0.5, 0.25, 1.0, 0.25, 1.0, 0.25, 1.0, 0.125, 1.0, 0.25, 1.0, 0.125, 1.0, 0.25, 0.5, 0.25, 0.5, 0.25, 0.5, 0.25, 0.5, 0.25, 0.5, 0.25, 0.5, 0.25, 1.0, 0.375, 1.0, 0.25, 1.0, 0.625, 0.5, 0.5, 0.5, 0.625, 0.5, 0.5, 0.5, 0.5, 0.5, 0.5, 0.5, 0.5, 0.5, 0.5, 0.5, 0.5, 0.5, 0.25, 1.0, 0.375, 1.0, 0.25, 1.0, 1.0, 0.5, 1.0, 1.0, 0.875, 1.0, 0.875, 0.5, 0.875, 1.0, 0.75, 0.5, 0.75, 0.5, 0.625, 1.0, 0.625, 0.5, 0.625, 0.5, 0.625, 1.0, 0.5, 0.5, 0.5, 0.5, 0.375, 1.0, 0.375, 0.5, 0.375, 0.5, 0.375, 1.0, 0.25, 0.5, 0.25, 0.5, 0.125, 1.0, 0.125, 0.5, 0.125, 0.5, 0.125, 1.0, 0.0, 0.5, 1.0, 0.5, 1.0, 1.0, 0.875, 1.0, 0.875, 0.5, 0.875, 1.0, 0.75, 0.5, 0.75, 0.5, 0.625, 1.0, 0.625, 0.5, 0.625, 0.5, 0.625, 1.0, 0.5, 0.5, 0.5, 0.5, 0.375, 1.0, 0.375, 0.5, 0.375, 0.5, 0.375, 1.0, 0.25, 0.5, 0.25, 0.5, 0.125, 1.0, 0.125, 0.5, 0.125, 0.5, 0.125, 1.0, 0.0, 0.5, 1.0, 0.5, 1.0, 1.0, 0.875, 1.0, 0.875, 0.5, 0.875, 1.0, 0.75, 0.5, 0.75, 0.5, 0.625, 1.0, 0.625, 0.5, 0.625, 0.5, 0.625, 1.0, 0.5, 0.5, 0.5, 0.5, 0.375, 1.0, 0.375, 0.5, 0.375, 0.5, 0.375, 1.0, 0.25, 0.5, 0.25, 0.5, 0.125, 1.0, 0.125, 0.5, 0.125, 0.5, 0.125, 1.0, 0.0, 0.5, 1.0, 0.5, 1.0, 1.0, 0.875, 1.0, 0.875, 0.5, 0.875, 1.0, 0.75, 0.5, 0.75, 0.5, 0.625, 1.0, 0.625, 0.5, 0.625, 0.5, 0.625, 1.0, 0.5, 0.5, 0.5, 0.5, 0.375, 1.0, 0.375, 0.5, 0.375, 0.5, 0.375, 1.0, 0.25, 0.5, 0.25, 0.5, 0.125, 1.0, 0.125, 0.5, 0.125, 0.5, 0.125, 1.0, 0.0, 0.5, 1.0, 0.5, 1.0, 1.0, 0.875, 1.0, 0.875, 0.5, 0.875, 1.0, 0.75, 0.5, 0.75, 0.5, 0.625, 1.0, 0.625, 0.5, 0.625, 0.5, 0.625, 1.0, 0.5, 0.5, 0.5, 0.5, 0.375, 1.0, 0.375, 0.5, 0.375, 0.5, 0.375, 1.0, 0.25, 0.5, 0.25, 0.5, 0.125, 1.0, 0.125, 0.5, 0.125, 0.5, 0.125, 1.0, 0.0, 0.5, 0.25, 0.49, 0.25, 0.25, 0.25, 0.25, 0.4197, 0.4197, 0.4197, 0.4197, 0.25, 0.25, 0.25, 0.25, 0.49, 0.25, 0.49, 0.25, 0.25, 0.25, 0.25, 0.25, 0.4197, 0.08029, 0.4197, 0.08029, 0.25, 0.25, 0.25, 0.25, 0.25, 0.01, 0.25, 0.01, 0.25, 0.25, 0.25, 0.25, 0.08029, 0.08029, 0.08029, 0.08029, 0.25, 0.25, 0.25, 0.25, 0.01, 0.25, 0.75, 0.25, 0.75, 0.25, 0.75, 0.25, 0.75, 0.25, 0.75, 0.25, 0.75, 0.25, 0.75, 0.25, 0.01, 0.25, 0.25, 0.25, 0.08029, 0.4197, 0.08029, 0.4197, 0.25, 0.25, 0.25, 0.25, 0.25, 0.49, 0.25, 0.5, 0.375, 0.5, 0.375, 1.0, 0.25, 0.5, 0.125, 1.0, 0.125, 0.5, 0.5, 0.5, 0.375, 1.0, 0.375, 0.5, 0.25, 1.0, 0.375, 1.0, 0.25, 1.0, 0.75, 0.5, 0.625, 1.0, 0.625, 0.5, 0.5, 0.5, 0.625, 0.5, 0.625, 1.0, 1.0, 0.5, 0.875, 1.0, 0.875, 0.5, 0.75, 0.5, 0.875, 0.5, 0.875, 1.0, 0.0, 0.5, 0.125, 0.5, 0.125, 1.0, 0.125, 1.0, 0.25, 1.0, 0.125, 1.0, 0.375, 0.5, 0.25, 0.5, 0.375, 0.5, 0.25, 0.5, 0.125, 0.5, 0.25, 0.5, 0.5, 0.5, 0.375, 0.5, 0.5, 0.5, 0.375, 1.0, 0.5, 1.0, 0.375, 1.0, 0.5, 1.0, 0.625, 1.0, 0.5, 1.0, 0.625, 0.5, 0.5, 0.5, 0.625, 0.5, 0.75, 0.5, 0.625, 0.5, 0.75, 0.5, 0.625, 1.0, 0.75, 1.0, 0.625, 1.0, 0.75, 1.0, 0.875, 1.0, 0.75, 1.0, 0.875, 0.5, 0.75, 0.5, 0.875, 0.5, 1.0, 0.5, 0.875, 0.5, 1.0, 0.5, 0.875, 1.0, 1.0, 1.0, 0.875, 1.0, 0.0, 1.0, 0.125, 1.0, 0.0, 1.0, 0.125, 0.5, 0.0, 0.5, 0.125, 0.5, 0.125, 1.0, 0.25, 0.5, 0.25, 1.0, 0.0, 0.5, 0.125, 1.0, 0.0, 1.0, 0.25, 0.5, 0.375, 1.0, 0.25, 1.0, 0.5, 0.5, 0.625, 1.0, 0.5, 1.0, 0.375, 1.0, 0.5, 0.5, 0.5, 1.0, 0.625, 1.0, 0.75, 0.5, 0.75, 1.0, 0.75, 0.5, 0.875, 1.0, 0.75, 1.0, 0.875, 1.0, 0.875, 0.5, 1.0, 0.5, 0.75, 1.0, 0.875, 1.0, 0.75, 1.0, 0.625, 1.0, 0.75, 1.0, 0.625, 1.0, 0.75, 0.5, 0.625, 0.5, 0.75, 0.5, 0.875, 0.5, 0.75, 0.5, 0.875, 0.5, 1.0, 0.5, 0.875, 0.5, 1.0, 0.5, 0.875, 1.0, 1.0, 1.0, 0.875, 1.0, 0.0, 1.0, 0.125, 1.0, 0.0, 1.0, 0.125, 0.5, 0.0, 0.5, 0.125, 0.5, 0.25, 0.5, 0.125, 0.5, 0.25, 0.5, 0.125, 1.0, 0.25, 1.0, 0.125, 1.0, 0.25, 1.0, 0.375, 1.0, 0.25, 1.0, 0.375, 0.5, 0.25, 0.5, 0.375, 0.5, 0.5, 0.5, 0.375, 0.5, 0.5, 0.5, 0.375, 1.0, 0.5, 1.0, 0.375, 1.0, 0.5, 1.0, 0.625, 1.0, 0.5, 1.0, 0.625, 0.5, 0.5, 0.5, 0.625, 0.5, 0.625, 1.0, 0.75, 1.0, 0.625, 1.0, 0.75, 0.5, 0.875, 1.0, 0.75, 1.0, 0.875, 1.0, 0.875, 0.5, 1.0, 0.5, 0.0, 0.5, 0.125, 1.0, 0.0, 1.0, 0.25, 0.5, 0.375, 1.0, 0.25, 1.0, 0.125, 1.0, 0.25, 0.5, 0.25, 1.0, 0.625, 1.0, 0.75, 0.5, 0.75, 1.0, 0.5, 0.5, 0.625, 1.0, 0.5, 1.0, 0.375, 1.0, 0.5, 0.5, 0.5, 1.0, 0.75, 1.0, 0.875, 1.0, 0.75, 1.0, 0.875, 0.5, 0.75, 0.5, 0.875, 0.5, 1.0, 0.5, 0.875, 0.5, 1.0, 0.5, 0.875, 1.0, 1.0, 1.0, 0.875, 1.0, 0.0, 1.0, 0.125, 1.0, 0.0, 1.0, 0.125, 0.5, 0.0, 0.5, 0.125, 0.5, 0.25, 0.5, 0.125, 0.5, 0.25, 0.5, 0.125, 1.0, 0.25, 1.0, 0.125, 1.0, 0.25, 1.0, 0.375, 1.0, 0.25, 1.0, 0.375, 0.5, 0.25, 0.5, 0.375, 0.5, 0.5, 0.5, 0.375, 0.5, 0.5, 0.5, 0.375, 1.0, 0.5, 1.0, 0.375, 1.0, 0.5, 1.0, 0.625, 1.0, 0.5, 1.0, 0.625, 0.5, 0.5, 0.5, 0.625, 0.5, 0.75, 0.5, 0.625, 0.5, 0.75, 0.5, 0.625, 1.0, 0.75, 1.0, 0.625, 1.0, 0.875, 1.0, 0.875, 0.5, 1.0, 0.5, 0.75, 0.5, 0.875, 1.0, 0.75, 1.0, 0.625, 1.0, 0.75, 0.5, 0.75, 1.0, 0.0, 0.5, 0.125, 1.0, 0.0, 1.0, 0.25, 0.5, 0.375, 1.0, 0.25, 1.0, 0.125, 1.0, 0.25, 0.5, 0.25, 1.0, 0.5, 0.5, 0.625, 1.0, 0.5, 1.0, 0.375, 1.0, 0.5, 0.5, 0.5, 1.0, 0.75, 1.0, 0.875, 1.0, 0.75, 1.0, 0.75, 1.0, 0.875, 1.0, 0.75, 1.0, 0.75, 0.5, 0.625, 0.5, 0.75, 0.5, 1.0, 0.5, 0.875, 0.5, 1.0, 0.5, 0.875, 1.0, 1.0, 1.0, 0.875, 1.0, 0.0, 1.0, 0.125, 1.0, 0.0, 1.0, 0.125, 0.5, 0.0, 0.5, 0.125, 0.5, 0.25, 0.5, 0.125, 0.5, 0.25, 0.5, 0.125, 1.0, 0.25, 1.0, 0.125, 1.0, 0.25, 1.0, 0.375, 1.0, 0.25, 1.0, 0.375, 0.5, 0.25, 0.5, 0.375, 0.5, 0.5, 0.5, 0.375, 0.5, 0.5, 0.5, 0.375, 1.0, 0.5, 1.0, 0.375, 1.0, 0.5, 1.0, 0.625, 1.0, 0.5, 1.0, 0.625, 0.5, 0.5, 0.5, 0.625, 0.5, 0.125, 1.0, 0.25, 1.0, 0.125, 1.0, 0.625, 1.0, 0.75, 0.5, 0.75, 1.0, 0.5, 0.5, 0.625, 1.0, 0.5, 1.0, 0.375, 1.0, 0.5, 0.5, 0.5, 1.0, 0.875, 1.0, 0.875, 0.5, 1.0, 0.5, 0.0, 0.5, 0.125, 1.0, 0.0, 1.0, 0.75, 0.5, 0.875, 1.0, 0.75, 1.0, 0.125, 1.0, 0.25, 0.5, 0.25, 1.0, 0.25, 0.5, 0.375, 1.0, 0.25, 1.0, 0.25, 1.0, 0.375, 1.0, 0.25, 1.0, 0.375, 0.5, 0.25, 0.5, 0.375, 0.5, 0.5, 0.5, 0.375, 0.5, 0.5, 0.5, 0.375, 1.0, 0.5, 1.0, 0.375, 1.0, 0.5, 1.0, 0.625, 1.0, 0.5, 1.0, 0.625, 0.5, 0.5, 0.5, 0.625, 0.5, 0.75, 0.5, 0.625, 0.5, 0.75, 0.5, 0.625, 1.0, 0.75, 1.0, 0.625, 1.0, 0.75, 1.0, 0.875, 1.0, 0.75, 1.0, 0.875, 0.5, 0.75, 0.5, 0.875, 0.5, 1.0, 0.5, 0.875, 0.5, 1.0, 0.5, 0.875, 1.0, 1.0, 1.0, 0.875, 1.0, 0.0, 1.0, 0.125, 1.0, 0.0, 1.0, 0.125, 0.5, 0.0, 0.5, 0.125, 0.5, 0.25, 0.5, 0.125, 0.5, 0.25, 0.5, 0.25, 1.0, 0.375, 1.0, 0.25, 1.0, 0.125, 1.0, 0.25, 0.5, 0.25, 1.0, 0.875, 1.0, 0.875, 0.5, 1.0, 0.5, 0.0, 0.5, 0.125, 1.0, 0.0, 1.0, 0.375, 1.0, 0.5, 0.5, 0.5, 1.0, 0.25, 0.5, 0.375, 1.0, 0.25, 1.0, 0.5, 0.5, 0.625, 1.0, 0.5, 1.0, 0.75, 0.5, 0.875, 1.0, 0.75, 1.0, 0.625, 1.0, 0.75, 0.5, 0.75, 1.0, 0.125, 1.0, 0.25, 1.0, 0.125, 1.0, 0.01, 0.25, 0.08029, 0.4197, 0.01, 0.25, 0.08029, 0.4197, 0.25, 0.49, 0.08029, 0.4197, 0.0, 1.0, 0.125, 1.0, 0.0, 1.0, 0.875, 1.0, 1.0, 1.0, 0.875, 1.0, 0.25, 0.49, 0.4197, 0.4197, 0.25, 0.49, 0.4197, 0.4197, 0.49, 0.25, 0.4197, 0.4197, 0.75, 1.0, 0.875, 1.0, 0.75, 1.0, 0.625, 1.0, 0.75, 1.0, 0.625, 1.0, 0.49, 0.25, 0.4197, 0.08029, 0.49, 0.25, 0.4197, 0.08029, 0.25, 0.01, 0.4197, 0.08029, 0.5, 1.0, 0.625, 1.0, 0.5, 1.0, 0.375, 1.0, 0.5, 1.0, 0.375, 1.0, 0.25, 0.01, 0.08029, 0.08029, 0.25, 0.01, 0.08029, 0.08029, 0.01, 0.25, 0.08029, 0.08029, 0.25, 0.49, 0.4197, 0.4197, 0.25, 0.25, 0.4197, 0.4197, 0.49, 0.25, 0.25, 0.25, 0.49, 0.25, 0.4197, 0.08029, 0.25, 0.25, 0.4197, 0.08029, 0.25, 0.01, 0.25, 0.25, 0.25, 0.01, 0.08029, 0.08029, 0.25, 0.25, 0.08029, 0.08029, 0.01, 0.25, 0.25, 0.25, 0.01, 0.25, 0.08029, 0.4197, 0.25, 0.25, 0.08029, 0.4197, 0.25, 0.49, 0.25, 0.25, 0.25, 0.49, 0.4197, 0.4197, 0.25, 0.25, 0.4197, 0.4197, 0.49, 0.25, 0.25, 0.25, 0.49, 0.25, 0.4197, 0.08029, 0.25, 0.25, 0.4197, 0.08029, 0.25, 0.01, 0.25, 0.25, 0.25, 0.01, 0.08029, 0.08029, 0.25, 0.25, 0.08029, 0.08029, 0.01, 0.25, 0.25, 0.25, 0.01, 0.25, 0.08029, 0.4197, 0.25, 0.25, 0.08029, 0.4197, 0.25, 0.49, 0.25, 0.25, 0.0, 0.0, 1.0, 0.0, 1.0, 1.0, 1.0, 0.0, 0.0, 0.0, 1.0, 0.0, 1.0, 0.0, 0.0, 0.0, 0.0, 0.0, 1.0, 0.0, 0.0, 0.0, 1.0, 0.0, 0.0, 1.0, 1.0, 1.0, 0.0, 1.0, 1.0, 0.0, 0.0, 0.0, 0.0, 0.0, 1.0, 0.0, 0.0, 0.0, 1.0, 0.0, 1.0, 0.0, 0.0, 0.0, 0.0, 0.0, 0.0, 0.0, 0.0, 0.0, 0.0, 0.0, 0.0, 1.0, 0.0, 1.0, 0.0, 1.0, 0.0, 0.0, 0.0, 1.0, 0.0, 0.0, 0.25, 0.5, 0.125, 0.5, 0.25, 0.5, 0.0, 0.0, 0.0, 0.0, 0.0, 0.0, 1.0, 0.5, 0.25, 0.5, 1.0, 0.5, 0.0, 1.0, 0.0, 1.0, 0.0, 1.0, 0.125, 0.5, 0.0, 0.5, 0.125, 0.5, 0.0, 0.0, 0.0, 0.0, 0.0, 0.0, 0.0, 0.0, 0.0, 1.0, 0.0, 0.0, 0.0, 1.0, 0.0, 1.0, 0.0, 1.0, 0.0, 0.0, 0.0, 0.0, 0.0, 0.0, 0.0, 1.0, 0.0, 1.0, 0.0, 1.0, 0.0, 1.0, 0.0, 0.0, 0.0, 1.0, 1.0, 1.0, 0.0, 1.0, 0.0, 0.0, 0.0, 1.0, 1.0, 1.0, 1.0, 1.0, 1.0, 0.0, 0.0, 0.0, 0.0, 0.0, 0.0, 0.0, 0.0, 0.0, 0.0, 0.0, 0.0, 0.0, 0.0, 0.0, 0.0, 0.0, 1.0, 0.0, 0.0, 0.0, 0.0, 0.0, 0.0, 1.0, 0.0, 1.0, 0.0, 1.0, 0.0, 0.0, 0.0, 0.0, 0.0, 0.0, 0.0, 0.0, 1.0, 0.0, 1.0, 0.0, 0.0, 0.0, 1.0, 0.0, 1.0, 0.0, 1.0, 0.0, 0.0, 0.0, 0.0, 0.0, 0.0, 0.0, 0.0, 0.0, 0.0, 0.0, 0.0, 0.0, 1.0, 0.0, 1.0, 0.0, 0.0, 0.0, 0.0, 0.0, 0.0, 0.0, 0.4062, 0.5, 0.9062, 1.0, 0.4062, 1.0, 0.6562, 0.5, 0.8125, 1.0, 0.8125, 0.5, 0.125, 0.5, 0.0, 1.0, 0.0, 0.5, 0.5625, 0.5, 0.4062, 0.5, 0.4062, 1.0, 0.125, 0.5, 0.25, 0.5, 0.25, 1.0, 0.9062, 0.5, 0.75, 0.5, 0.75, 1.0, 1.0, 0.5, 0.25, 1.0, 0.25, 0.5, 0.5, 0.5, 0.6562, 1.0, 0.6562, 0.5, 0.6562, 0.5, 0.8125, 0.5, 0.6562, 0.5, 0.9062, 0.5, 0.4062, 0.5, 0.9062, 0.5, 0.0, 1.0, 0.0, 1.0, 0.0, 1.0, 0.0, 0.0, 0.0, 0.0, 0.0, 0.0, 0.75, 0.5, 0.9062, 0.5, 0.75, 0.5, 0.0, 0.0, 0.0, 0.0, 0.0, 0.0, 0.0, 0.0, 0.0, 0.0, 0.0, 0.0, 0.5, 0.5, 0.6562, 0.5, 0.5, 0.5, 1.0, 0.5, 0.875, 1.0, 0.875, 0.5, 0.875, 0.5, 0.75, 1.0, 0.75, 0.5, 0.625, 0.5, 0.75, 0.5, 0.75, 1.0, 0.5, 0.5, 0.625, 0.5, 0.625, 1.0, 0.125, 0.5, 0.25, 0.5, 0.25, 1.0, 0.0, 0.5, 0.125, 0.5, 0.125, 1.0, 0.375, 0.5, 0.25, 1.0, 0.25, 0.5, 0.5, 0.5, 0.375, 1.0, 0.375, 0.5, 0.875, 0.5, 0.75, 0.5, 0.875, 0.5, 0.75, 0.5, 0.625, 0.5, 0.75, 0.5, 0.8125, 1.0, 0.6562, 1.0, 0.8125, 1.0, 0.5625, 1.0, 0.4062, 1.0, 0.5625, 1.0, 1.0, 0.5, 0.875, 0.5, 1.0, 0.5, 0.125, 0.5, 0.0, 0.5, 0.125, 0.5, 0.0, 1.0, 0.125, 1.0, 0.0, 1.0, 0.125, 1.0, 0.25, 1.0, 0.125, 1.0, 0.25, 0.5, 0.125, 0.5, 0.25, 0.5, 0.375, 0.5, 0.25, 0.5, 0.375, 0.5, 0.25, 1.0, 1.0, 1.0, 0.25, 1.0, 0.9062, 1.0, 0.75, 1.0, 0.9062, 1.0, 0.5, 0.5, 0.375, 0.5, 0.5, 0.5, 0.625, 0.5, 0.5, 0.5, 0.625, 0.5, 0.6562, 1.0, 0.5, 1.0, 0.6562, 1.0, 0.4062, 1.0, 0.9062, 1.0, 0.4062, 1.0, 0.5, 0.5, 0.375, 1.0, 0.375, 0.5, 0.375, 0.5, 0.5, 1.0, 0.375, 1.0, 1.0, 0.5, 1.0, 1.0, 0.875, 0.5, 0.5, 0.5, 0.625, 0.5, 0.625, 1.0, 0.125, 0.5, 0.25, 1.0, 0.125, 1.0, 0.875, 0.5, 0.75, 1.0, 0.75, 0.5, 0.125, 0.5, 0.25, 0.5, 0.25, 1.0, 0.0, 1.0, 0.125, 0.5, 0.125, 1.0, 0.75, 0.5, 0.75, 1.0, 0.625, 0.5, 0.0, 0.5, 0.125, 0.5, 0.125, 1.0, 0.25, 1.0, 0.375, 0.5, 0.375, 1.0, 0.625, 0.5, 0.5, 1.0, 0.5, 0.5, 1.0, 0.5, 0.875, 1.0, 0.875, 0.5, 0.875, 0.5, 1.0, 1.0, 0.875, 1.0, 0.5, 0.5, 0.5, 1.0, 0.375, 0.5, 0.625, 0.5, 0.75, 0.5, 0.75, 1.0, 0.75, 1.0, 0.875, 0.5, 0.875, 1.0, 0.375, 0.5, 0.25, 1.0, 0.25, 0.5, 0.5, 1.0, 0.625, 0.5, 0.625, 1.0, 0.625, 0.5, 0.75, 1.0, 0.625, 1.0, 0.25, 0.5, 0.25, 1.0, 0.125, 0.5, 0.375, 0.5, 0.25, 1.0, 0.25, 0.5, 0.875, 0.5, 0.75, 1.0, 0.75, 0.5, 0.125, 0.5, 0.0, 1.0, 0.0, 0.5, 0.75, 0.5, 0.625, 0.5, 0.75, 0.5, 0.875, 0.5, 0.75, 0.5, 0.875, 0.5, 0.75, 1.0, 0.875, 1.0, 0.75, 1.0, 0.625, 1.0, 0.75, 1.0, 0.625, 1.0, 0.875, 1.0, 1.0, 1.0, 0.875, 1.0, 1.0, 0.5, 0.875, 0.5, 1.0, 0.5, 0.125, 0.5, 0.0, 0.5, 0.125, 0.5, 0.0, 1.0, 0.125, 1.0, 0.0, 1.0, 0.125, 1.0, 0.25, 1.0, 0.125, 1.0, 0.25, 0.5, 0.125, 0.5, 0.25, 0.5, 0.375, 0.5, 0.25, 0.5, 0.375, 0.5, 0.25, 1.0, 0.375, 1.0, 0.25, 1.0, 0.375, 1.0, 0.5, 1.0, 0.375, 1.0, 0.5, 0.5, 0.375, 0.5, 0.5, 0.5, 0.625, 0.5, 0.5, 0.5, 0.625, 0.5, 0.5, 1.0, 0.625, 1.0, 0.5, 1.0, 0.4197, 0.08029, 0.49, 0.25, 0.49, 0.25, 0.49, 0.25, 0.4197, 0.4197, 0.49, 0.25, 0.25, 0.01, 0.4197, 0.08029, 0.25, 0.01, 0.08029, 0.08029, 0.25, 0.01, 0.25, 0.01, 0.01, 0.25, 0.08029, 0.08029, 0.01, 0.25, 0.08029, 0.4197, 0.01, 0.25, 0.01, 0.25, 0.25, 0.49, 0.08029, 0.4197, 0.25, 0.49, 0.4197, 0.4197, 0.25, 0.49, 0.25, 0.49, 0.25, 0.01, 0.4197, 0.08029, 0.25, 0.01, 0.4197, 0.08029, 0.49, 0.25, 0.4197, 0.08029, 0.49, 0.25, 0.4197, 0.4197, 0.4197, 0.4197, 0.4197, 0.4197, 0.25, 0.49, 0.4197, 0.4197, 0.4197, 0.08029, 0.49, 0.25, 0.4197, 0.08029, 0.4197, 0.4197, 0.25, 0.49, 0.4197, 0.4197, 0.25, 0.01, 0.4197, 0.08029, 0.25, 0.01, 0.49, 0.25, 0.4197, 0.4197, 0.49, 0.25, 0.4197, 0.4197, 0.25, 0.49, 0.25, 0.49, 0.4197, 0.08029, 0.25, 0.01, 0.4197, 0.08029, 0.4197, 0.08029, 0.49, 0.25, 0.49, 0.25, 0.4197, 0.4197, 0.49, 0.25, 0.49, 0.25, 0.49, 0.25, 0.4197, 0.4197, 0.4197, 0.4197, 0.25, 0.01, 0.4197, 0.08029, 0.4197, 0.08029, 0.49, 0.25, 0.4197, 0.08029, 0.4197, 0.08029, 0.25, 0.49, 0.08029, 0.4197, 0.08029, 0.4197, 0.25, 0.49, 0.4197, 0.4197, 0.4197, 0.4197, 0.01, 0.25, 0.08029, 0.4197, 0.08029, 0.4197, 0.01, 0.25, 0.08029, 0.08029, 0.08029, 0.08029, 0.25, 0.01, 0.08029, 0.08029, 0.08029, 0.08029, 0.75, 0.5, 0.625, 0.5, 0.75, 0.5, 0.875, 0.5, 0.75, 0.5, 0.875, 0.5, 0.25, 0.5, 0.125, 0.5, 0.25, 0.5, 0.375, 0.5, 0.25, 0.5, 0.375, 0.5, 0.01, 0.25, 0.08029, 0.08029, 0.01, 0.25, 0.5, 0.5, 0.375, 0.5, 0.5, 0.5, 0.08029, 0.08029, 0.25, 0.01, 0.08029, 0.08029, 0.25, 0.01, 0.25, 0.01, 0.25, 0.01, 0.625, 0.5, 0.5, 0.5, 0.625, 0.5, 0.25, 0.01, 0.25, 0.01, 0.25, 0.01, 0.08029, 0.4197, 0.01, 0.25, 0.08029, 0.4197, 0.4197, 0.4197, 0.25, 0.49, 0.4197, 0.4197, 1.0, 0.5, 0.875, 0.5, 1.0, 0.5, 0.125, 0.5, 0.0, 0.5, 0.125, 0.5, 0.25, 0.49, 0.25, 0.49, 0.25, 0.49, 0.25, 0.49, 0.08029, 0.4197, 0.25, 0.49])
me_dog.use_remesh_fix_poles = True
me_dog.use_remesh_preserve_attributes = False
me_dog.use_mirror_vertex_groups = False
me_dog.update()

# ---- objects
ob_light = bpy.data.objects.new('Light', light_light)
ob_camera = bpy.data.objects.new('Camera', cam_camera)
ob_dog = bpy.data.objects.new('Dog', me_dog)

# ---- transforms, parenting, visibility, modifiers, constraints
ob_light.location = (4.076, 1.005, 5.904)
ob_light.rotation_euler = (0.6503, 0.05522, 1.866)
ob_light.lock_rotations_4d = False
ob_light.empty_display_type = 'ARROWS'
ob_light.color = (0.0, 0.0, 0.0, 0.0)
ob_light.lineart.crease_threshold = 0.0
ob_camera.location = (7.359, -6.926, 4.958)
ob_camera.rotation_euler = (1.109, 0.0, 0.8149)
ob_camera.lock_rotations_4d = False
ob_camera.empty_display_type = 'ARROWS'
ob_camera.color = (0.0, 0.0, 0.0, 0.0)
ob_camera.display_type = 'WIRE'
ob_camera.lineart.crease_threshold = 0.0
ob_dog.location = (0.0, 0.0, 0.0)
ob_dog.lineart.crease_threshold = 0.0

# ---- collection membership
col_collection.objects.link(ob_light)
col_collection.objects.link(ob_camera)
col_collection.objects.link(ob_dog)

# ---- scene / render settings (as saved in the file)
scene.camera = ob_camera
scene.frame_start = 0; scene.frame_end = 250; scene.frame_set(1)
scene.render.engine = 'BLENDER_EEVEE_NEXT'
scene.cycles.samples = 128
scene.cycles.sampling_pattern = 'TABULATED_SOBOL'
scene.cycles.use_adaptive_sampling = False
scene.cycles.use_light_tree = False
scene.view_settings.view_transform = 'Filmic'
bpy.context.view_layer.update()
